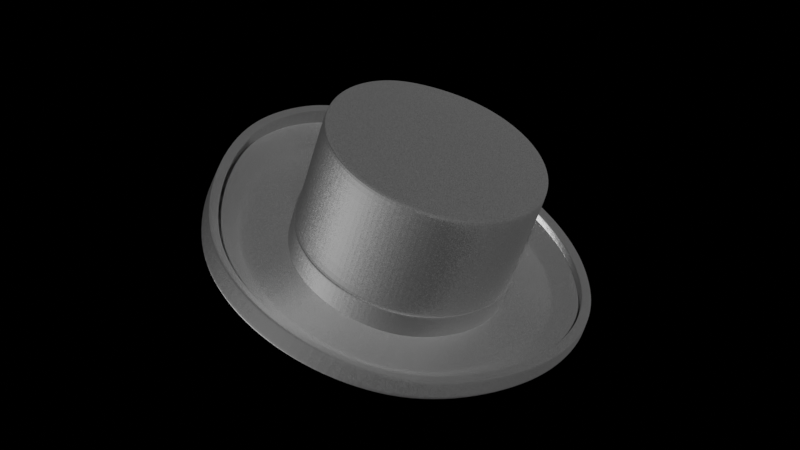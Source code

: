 # Source: hat.blend  (saved by Blender 3.2.14; exported with 4.5.12 LTS)
import bpy
from mathutils import Matrix  # noqa: F401  (used for matrix-valued properties, if any)

bpy.ops.wm.read_factory_settings(use_empty=True)
scene = bpy.context.scene
scene.name = 'Scene'

# ---- collections
col_collection = bpy.data.collections.new('Collection'); scene.collection.children.link(col_collection)

# ---- materials (node trees are filled in below, after node groups)
mat_hat = bpy.data.materials.new('Hat')
mat_hat.displacement_method = 'DISPLACEMENT'
mat_hat.roughness = 0.25

# ---- node groups
ng_auto_smooth = bpy.data.node_groups.new('Auto Smooth', 'GeometryNodeTree')
_s = ng_auto_smooth.interface.new_socket(name='Geometry', in_out='OUTPUT', socket_type='NodeSocketGeometry')
_s = ng_auto_smooth.interface.new_socket(name='Geometry', in_out='INPUT', socket_type='NodeSocketGeometry')
_s = ng_auto_smooth.interface.new_socket(name='Angle', in_out='INPUT', socket_type='NodeSocketFloat')
_s.subtype = 'ANGLE'
_s.min_value = 0.0
_s.max_value = 3.142
ng_auto_smooth.is_modifier = True
_N = ng_auto_smooth.nodes; _L = ng_auto_smooth.links
n0 = _N.new('NodeGroupOutput'); n0.name = 'Group Output'; n0.location = (480, -100)
n1 = _N.new('NodeGroupInput'); n1.name = 'Group Input'; n1.location = (-420, -300)
n2 = _N.new('NodeGroupInput'); n2.name = 'Group Input.001'; n2.location = (-60, -100)
n3 = _N.new('GeometryNodeSetShadeSmooth'); n3.name = 'Set Shade Smooth'; n3.location = (120, -100)
n3.domain = 'EDGE'
n4 = _N.new('GeometryNodeSetShadeSmooth'); n4.name = 'Set Shade Smooth.001'; n4.location = (300, -100)
n5 = _N.new('GeometryNodeInputMeshEdgeAngle'); n5.name = 'Edge Angle'; n5.location = (-420, -220)
n6 = _N.new('GeometryNodeInputEdgeSmooth'); n6.name = 'Is Edge Smooth'; n6.location = (-60, -160)
n7 = _N.new('GeometryNodeInputShadeSmooth'); n7.name = 'Is Face Smooth'; n7.location = (-240, -340)
n8 = _N.new('FunctionNodeBooleanMath'); n8.name = 'Boolean Math'; n8.location = (-60, -220)
n9 = _N.new('FunctionNodeCompare'); n9.name = 'Compare'; n9.location = (-240, -180)
n9.operation = 'LESS_EQUAL'
_L.new(n5.outputs[0], n9.inputs[0])
_L.new(n4.outputs[0], n0.inputs[0])
_L.new(n1.outputs[1], n9.inputs[1])
_L.new(n9.outputs[0], n8.inputs[0])
_L.new(n7.outputs[0], n8.inputs[1])
_L.new(n2.outputs[0], n3.inputs[0])
_L.new(n6.outputs[0], n3.inputs[1])
_L.new(n3.outputs[0], n4.inputs[0])
_L.new(n8.outputs[0], n3.inputs[2])
n0.is_active_output = True

# ---- material node trees
mat_hat.use_nodes = True; mat_hat.node_tree.nodes.clear()
_N = mat_hat.node_tree.nodes; _L = mat_hat.node_tree.links
n0 = _N.new('ShaderNodeTexNoise'); n0.name = 'Noise Texture'; n0.location = (-689, 495)
n0.inputs[2].default_value = 500.0
n0.inputs[3].default_value = 1000.0
n1 = _N.new('ShaderNodeMixShader'); n1.name = 'Mix Shader'; n1.location = (-259, 312)
n1.inputs[0].default_value = 1.0
n2 = _N.new('ShaderNodeBsdfPrincipled'); n2.name = 'Principled BSDF'; n2.location = (148, 292)
n2.distribution = 'GGX'
n2.subsurface_method = 'BURLEY'
n2.inputs[1].default_value = 0.8
n2.inputs[3].default_value = 1.45
n2.inputs[27].default_value = (0.0, 0.0, 0.0, 1.0)
n2.inputs[28].default_value = 1.0
n3 = _N.new('ShaderNodeBsdfDiffuse'); n3.name = 'Diffuse BSDF'; n3.location = (-693, 276)
n3.inputs[0].default_value = (1.0, 0.628, 0.4394, 1.0)
n3.inputs[1].default_value = 1.0
n4 = _N.new('ShaderNodeBsdfAnisotropic'); n4.name = 'Glossy BSDF'; n4.location = (-686, 135)
n4.distribution = 'GGX'
n4.inputs[0].default_value = (0.1561, 0.1561, 0.1561, 1.0)
n4.inputs[1].default_value = 0.0
n5 = _N.new('ShaderNodeOutputMaterial'); n5.name = 'Material Output'; n5.location = (462, 295)
_L.new(n2.outputs[0], n5.inputs[0])
_L.new(n4.outputs[0], n1.inputs[2])
_L.new(n3.outputs[0], n1.inputs[1])
_L.new(n0.outputs[1], n2.inputs[5])
_L.new(n1.outputs[0], n2.inputs[0])
n5.is_active_output = True

# ---- world
world_world = bpy.data.worlds.new('World'); scene.world = world_world
world_world.use_nodes = True; world_world.node_tree.nodes.clear()
_N = world_world.node_tree.nodes; _L = world_world.node_tree.links
n0 = _N.new('ShaderNodeOutputWorld'); n0.name = 'World Output'; n0.location = (300, 300)
n1 = _N.new('ShaderNodeBackground'); n1.name = 'Background'; n1.location = (10, 300)
n1.inputs[0].default_value = (0.0, 0.0, 0.0, 1.0)
n1.inputs[1].default_value = 20.5
_L.new(n1.outputs[0], n0.inputs[0])
n0.is_active_output = True
world_world.color = (0.05088, 0.05088, 0.05088)
world_world.use_sun_shadow = False
world_world.sun_shadow_jitter_overblur = 0.0

# ---- meshes
me_circle_001 = bpy.data.meshes.new('Circle.001')
me_circle_001.from_pydata([(-0.198, 0.2903, 1.44), (-0.7113, 0.3501, 1.557), (-0.7004, 0.1627, 1.614), (-0.1928, 0.202, 1.466), (-0.6549, -0.02402, 1.653), (-0.1707, 0.1145, 1.487), (-0.5775, -0.2036, 1.671), (-0.1325, 0.03144, 1.5), (-0.4694, -0.3676, 1.672), (-0.0796, -0.04418, 1.506), (-0.3324, -0.5076, 1.662), (-0.01412, -0.1094, 1.504), (-0.1721, -0.6185, 1.641), (0.06146, -0.1617, 1.494), (0.003398, -0.6978, 1.604), (0.1442, -0.1991, 1.477), (0.1874, -0.7424, 1.554), (0.231, -0.2201, 1.453), (0.3729, -0.7506, 1.49), (0.3184, -0.224, 1.423), (0.5526, -0.7221, 1.418), (0.4032, -0.2106, 1.389), (0.7197, -0.658, 1.338), (0.482, -0.1803, 1.351), (0.8679, -0.5607, 1.254), (0.5519, -0.1345, 1.311), (0.9913, -0.4341, 1.169), (0.6101, -0.07472, 1.271), (1.085, -0.2828, 1.087), (0.6543, -0.003406, 1.233), (1.146, -0.1129, 1.011), (0.683, 0.07674, 1.197), (1.171, 0.06929, 0.943), (0.695, 0.1626, 1.165), (1.161, 0.2567, 0.8864), (0.6899, 0.251, 1.138), (1.114, 0.442, 0.8432), (0.6678, 0.3384, 1.118), (1.033, 0.6183, 0.815), (0.6295, 0.4215, 1.104), (0.9205, 0.7786, 0.803), (0.5767, 0.4971, 1.099), (0.7816, 0.9169, 0.8075), (0.5112, 0.5623, 1.101), (0.6213, 1.028, 0.8285), (0.4356, 0.6147, 1.111), (0.4458, 1.107, 0.8651), (0.3528, 0.652, 1.128), (0.2618, 1.152, 0.9158), (0.2661, 0.6731, 1.152), (0.07635, 1.16, 0.9789), (0.1786, 0.6769, 1.182), (-0.1034, 1.131, 1.052), (0.09386, 0.6635, 1.216), (-0.2705, 1.067, 1.132), (0.01505, 0.6333, 1.254), (-0.4168, 0.9717, 1.221), (-0.0548, 0.5874, 1.293), (-0.5362, 0.8487, 1.316), (-0.113, 0.5277, 1.333), (-0.6265, 0.7008, 1.409), (-0.1573, 0.4564, 1.372), (-0.6859, 0.5322, 1.49), (-0.186, 0.3762, 1.408), (-0.6601, 0.172, 1.625), (-0.6707, 0.353, 1.571), (-0.616, -0.008132, 1.664), (-0.5408, -0.1811, 1.682), (-0.4356, -0.3388, 1.685), (-0.3025, -0.4734, 1.678), (-0.1477, -0.5805, 1.658), (0.02181, -0.6571, 1.622), (0.1995, -0.7002, 1.573), (0.3786, -0.7081, 1.512), (0.5523, -0.6806, 1.442), (0.7137, -0.6187, 1.365), (0.8567, -0.5247, 1.284), (0.9759, -0.4024, 1.202), (1.067, -0.2563, 1.123), (1.125, -0.09213, 1.049), (1.15, 0.08381, 0.9836), (1.139, 0.2648, 0.929), (1.094, 0.4438, 0.8872), (1.016, 0.614, 0.86), (0.9075, 0.7689, 0.8484), (0.7734, 0.9025, 0.8528), (0.6186, 1.01, 0.873), (0.4491, 1.086, 0.9083), (0.2714, 1.129, 0.9574), (0.09227, 1.137, 1.018), (-0.08134, 1.11, 1.089), (-0.2428, 1.048, 1.166), (-0.3848, 0.9548, 1.25), (-0.5008, 0.8353, 1.34), (-0.5885, 0.692, 1.428), (-0.6461, 0.5289, 1.505), (-0.4099, 0.1856, 1.531), (-0.4176, 0.3164, 1.492), (-0.3775, 0.05586, 1.56), (-0.3216, -0.06778, 1.578), (-0.2436, -0.18, 1.586), (-0.1466, -0.2765, 1.583), (-0.03475, -0.3539, 1.568), (0.08778, -0.4093, 1.542), (0.2162, -0.4404, 1.507), (0.3457, -0.4462, 1.463), (0.4712, -0.4263, 1.412), (0.5879, -0.3815, 1.356), (0.6912, -0.3136, 1.298), (0.7774, -0.2252, 1.239), (0.843, -0.1196, 1.181), (0.8854, -0.0009655, 1.128), (0.9032, 0.1262, 1.081), (0.8956, 0.257, 1.041), (0.8628, 0.3864, 1.011), (0.8062, 0.5094, 0.9914), (0.728, 0.6214, 0.983), (0.631, 0.7179, 0.9862), (0.5191, 0.7954, 1.001), (0.3966, 0.8507, 1.026), (0.2682, 0.8818, 1.062), (0.1387, 0.8876, 1.106), (0.01323, 0.8677, 1.157), (-0.1035, 0.8229, 1.212), (-0.2069, 0.755, 1.271), (-0.2927, 0.6668, 1.331), (-0.3576, 0.5619, 1.39), (-0.3998, 0.4435, 1.444), (-0.5739, 0.3376, 1.536), (-0.5645, 0.1761, 1.585), (-0.5249, 0.0155, 1.62), (-0.457, -0.1383, 1.639), (-0.3623, -0.2783, 1.644), (-0.243, -0.3979, 1.639), (-0.1048, -0.4935, 1.62), (0.04651, -0.5618, 1.589), (0.2052, -0.6003, 1.545), (0.365, -0.6074, 1.491), (0.52, -0.5828, 1.428), (0.6641, -0.5275, 1.359), (0.7918, -0.4437, 1.287), (0.8981, -0.3345, 1.214), (0.9791, -0.2041, 1.143), (1.032, -0.05759, 1.077), (1.054, 0.09946, 1.019), (1.044, 0.261, 0.97), (1.004, 0.4208, 0.9328), (0.9338, 0.5727, 0.9085), (0.8371, 0.711, 0.8981), (0.7174, 0.8302, 0.902), (0.5792, 0.9258, 0.9201), (0.4279, 0.9942, 0.9516), (0.2693, 1.033, 0.9954), (0.1094, 1.04, 1.05), (-0.04555, 1.015, 1.113), (-0.1896, 0.9599, 1.181), (-0.3169, 0.8764, 1.255), (-0.4214, 0.7689, 1.333), (-0.5003, 0.6404, 1.41), (-0.552, 0.4946, 1.478), (-1.0, 0.08657, 0.741), (-0.9907, -0.1019, 0.7942), (-0.975, 0.2687, 0.6732), (-0.9471, -0.2903, 0.828), (-0.8731, -0.4729, 0.8363), (-0.7713, -0.6427, 0.8192), (-0.6423, -0.79, 0.7868), (-0.4872, -0.9057, 0.7512), (-0.3134, -0.9865, 0.7097), (-0.1294, -1.031, 0.659), (0.05604, -1.039, 0.5959), (0.2358, -1.011, 0.5231), (0.4029, -0.9467, 0.4432), (0.5519, -0.8487, 0.3617), (0.6784, -0.7191, 0.286), (0.7757, -0.5649, 0.2132), (0.8379, -0.3937, 0.1407), (0.8633, -0.2115, 0.0729), (0.8524, -0.02417, 0.01631), (0.8041, 0.16, -0.03079), (0.7198, 0.3332, -0.06826), (0.6045, 0.4907, -0.08924), (0.4648, 0.6282, -0.08703), (0.3045, 0.7391, -0.06607), (0.129, 0.8184, -0.0295), (-0.05504, 0.863, 0.02122), (-0.2416, 0.8702, 0.08107), (-0.4218, 0.8413, 0.1527), (-0.5836, 0.7821, 0.2477), (-0.7218, 0.6938, 0.3596), (-0.8331, 0.5781, 0.4782), (-0.9176, 0.4355, 0.5868), (-1.126, -0.004188, 0.4567), (-1.12, -0.2009, 0.4997), (-1.077, -0.3953, 0.5299), (-1.001, -0.5817, 0.5405), (-0.8961, -0.755, 0.5245), (-0.7605, -0.9027, 0.5012), (-0.5978, -1.018, 0.4756), (-0.4183, -1.099, 0.4375), (-0.2299, -1.145, 0.3855), (-0.03997, -1.153, 0.3209), (0.1441, -1.124, 0.2463), (0.3153, -1.058, 0.1645), (0.4677, -0.9579, 0.08085), (0.5973, -0.8253, 0.003343), (0.6969, -0.6673, -0.07108), (0.7607, -0.4919, -0.1453), (0.7868, -0.3054, -0.2147), (0.7756, -0.1135, -0.2727), (0.7261, 0.07505, -0.321), (0.6397, 0.2524, -0.3595), (0.5216, 0.4137, -0.3809), (0.3786, 0.5546, -0.3785), (0.2145, 0.6682, -0.357), (0.03474, 0.7494, -0.3196), (-0.1537, 0.7951, -0.2676), (-0.3449, 0.8024, -0.2066), (-0.5299, 0.7723, -0.1347), (-0.6964, 0.7109, -0.0396), (-0.8388, 0.6197, 0.0723), (-0.9537, 0.5005, 0.1915), (-1.04, 0.3545, 0.303), (-1.099, 0.1837, 0.3915), (-1.021, 0.09169, 0.7538), (-1.011, -0.1011, 0.8088), (-0.9951, 0.2782, 0.6843), (-0.9665, -0.2941, 0.8432), (-0.891, -0.4815, 0.8508), (-0.7872, -0.6557, 0.8321), (-0.6554, -0.8069, 0.7979), (-0.4968, -0.9255, 0.761), (-0.3187, -1.008, 0.7186), (-0.1303, -1.054, 0.6666), (0.05961, -1.062, 0.6021), (0.2437, -1.033, 0.5275), (0.4149, -0.9675, 0.4457), (0.5675, -0.867, 0.3625), (0.6973, -0.7341, 0.2856), (0.7971, -0.576, 0.2116), (0.8609, -0.4006, 0.1376), (0.8869, -0.2141, 0.06812), (0.8757, -0.02219, 0.01015), (0.8262, 0.1663, -0.03829), (0.7396, 0.3435, -0.07718), (0.6214, 0.5046, -0.09925), (0.4782, 0.6454, -0.09732), (0.3141, 0.759, -0.07585), (0.1343, 0.8402, -0.0384), (-0.05413, 0.8858, 0.01358), (-0.2451, 0.8933, 0.07516), (-0.4296, 0.8637, 0.1485), (-0.5952, 0.8031, 0.2461), (-0.7365, 0.713, 0.3613), (-0.8502, 0.5948, 0.4836), (-0.9365, 0.4489, 0.5956), (-0.2094, 0.2, 1.469), (-0.1865, 0.1095, 1.49), (-0.1469, 0.02355, 1.504), (-0.09222, -0.05469, 1.509), (-0.02446, -0.1222, 1.507), (0.05374, -0.1763, 1.497), (0.1394, -0.215, 1.479), (0.2292, -0.2367, 1.454), (0.3196, -0.2407, 1.424), (0.4073, -0.2268, 1.388), (0.4889, -0.1956, 1.349), (0.5612, -0.1481, 1.308), (0.6214, -0.08629, 1.267), (0.6672, -0.0125, 1.227), (0.6969, 0.07042, 1.19), (0.7093, 0.1593, 1.156), (0.704, 0.2507, 1.129), (0.6811, 0.3412, 1.108), (0.6415, 0.4272, 1.094), (0.5868, 0.5054, 1.088), (0.5191, 0.5729, 1.09), (0.4409, 0.627, 1.101), (0.3552, 0.6657, 1.118), (0.2654, 0.6874, 1.143), (0.175, 0.6915, 1.174), (0.08726, 0.6776, 1.209), (0.005714, 0.6463, 1.248), (-0.06655, 0.5988, 1.289), (-0.1268, 0.537, 1.331), (-0.1726, 0.4632, 1.371), (-0.2023, 0.3803, 1.408), (-0.2147, 0.2914, 1.441), (-0.6803, 0.1673, 1.62), (-0.691, 0.3515, 1.564), (-0.6355, -0.01611, 1.658), (-0.5592, -0.1924, 1.677), (-0.4525, -0.3533, 1.678), (-0.3174, -0.4905, 1.67), (-0.1599, -0.5995, 1.649), (0.0126, -0.6774, 1.613), (0.1935, -0.7213, 1.563), (0.3758, -0.7294, 1.501), (0.5524, -0.7013, 1.43), (0.7167, -0.6383, 1.351), (0.8623, -0.5427, 1.269), (0.9836, -0.4182, 1.186), (1.076, -0.2696, 1.105), (1.136, -0.1025, 1.03), (1.161, 0.07655, 0.9633), (1.15, 0.2607, 0.9077), (1.104, 0.4429, 0.8652), (1.024, 0.6162, 0.8375), (0.914, 0.7738, 0.8257), (0.7775, 0.9097, 0.8301), (0.62, 1.019, 0.8507), (0.4475, 1.097, 0.8867), (0.2666, 1.141, 0.9366), (0.08431, 1.149, 0.9985), (-0.09237, 1.121, 1.07), (-0.2567, 1.058, 1.149), (-0.4008, 0.9632, 1.235), (-0.5186, 0.842, 1.328), (-0.6075, 0.6964, 1.418), (-0.666, 0.5305, 1.497), (-1.026, 0.08722, 0.7399), (-1.0, 0.2738, 0.6705), (-1.016, -0.1059, 0.794), (-0.9718, -0.299, 0.8281), (-0.8963, -0.4863, 0.8359), (-0.7924, -0.6605, 0.8173), (-0.6605, -0.8115, 0.7836), (-0.5015, -0.9298, 0.7475), (-0.3234, -1.013, 0.7054), (-0.135, -1.058, 0.6534), (0.05493, -1.067, 0.5889), (0.239, -1.037, 0.5143), (0.4102, -0.9718, 0.4324), (0.5628, -0.8713, 0.3493), (0.6926, -0.7384, 0.2724), (0.7924, -0.5803, 0.1984), (0.8562, -0.4049, 0.1243), (0.8823, -0.2183, 0.05489), (0.8711, -0.02646, -0.003075), (0.8215, 0.162, -0.05152), (0.735, 0.3393, -0.09041), (0.6167, 0.5003, -0.1125), (0.4735, 0.6411, -0.1105), (0.3094, 0.7547, -0.08907), (0.1296, 0.8359, -0.05162), (-0.05882, 0.8816, 0.0003498), (-0.2498, 0.889, 0.06184), (-0.4344, 0.8594, 0.1351), (-0.6, 0.7987, 0.2325), (-0.7414, 0.7086, 0.3476), (-0.8551, 0.5903, 0.4697), (-0.9414, 0.4445, 0.5818), (-1.12, 0.001374, 0.4739), (-1.093, 0.1893, 0.4087), (-1.114, -0.1953, 0.5171), (-1.071, -0.3897, 0.5472), (-0.9948, -0.5761, 0.5576), (-0.8901, -0.7495, 0.5415), (-0.7546, -0.8973, 0.5177), (-0.592, -1.012, 0.4921), (-0.4125, -1.094, 0.454), (-0.224, -1.139, 0.402), (-0.03413, -1.148, 0.3374), (0.1499, -1.119, 0.2628), (0.3211, -1.053, 0.181), (0.4736, -0.9526, 0.09741), (0.6032, -0.8199, 0.02), (0.7029, -0.6619, -0.05435), (0.7666, -0.4865, -0.1285), (0.7927, -0.3, -0.198), (0.7815, -0.1081, -0.2559), (0.732, 0.08045, -0.3043), (0.6456, 0.2578, -0.3428), (0.5275, 0.4191, -0.3644), (0.3845, 0.5599, -0.362), (0.2203, 0.6735, -0.3405), (0.04058, 0.7547, -0.3031), (-0.1479, 0.8004, -0.2512), (-0.3391, 0.8077, -0.1901), (-0.5241, 0.7776, -0.1182), (-0.6905, 0.7163, -0.023), (-0.8329, 0.6251, 0.08912), (-0.9476, 0.506, 0.2085), (-1.034, 0.36, 0.3201), (-0.98, -0.03829, 0.3725), (-0.9745, -0.2023, 0.4099), (-0.9373, -0.3637, 0.4386), (-0.8718, -0.5182, 0.4517), (-0.7822, -0.6613, 0.4438), (-0.6676, -0.7837, 0.4278), (-0.5313, -0.8795, 0.4073), (-0.3812, -0.9475, 0.3755), (-0.2236, -0.9857, 0.332), (-0.06485, -0.9928, 0.278), (0.08906, -0.9684, 0.2156), (0.2322, -0.9135, 0.1472), (0.3591, -0.8301, 0.07569), (0.4661, -0.7204, 0.007174), (0.5483, -0.5893, -0.0582), (0.6012, -0.4431, -0.1215), (0.623, -0.2871, -0.1796), (0.6136, -0.1267, -0.228), (0.5727, 0.03139, -0.2672), (0.5015, 0.1807, -0.2962), (0.4041, 0.3168, -0.3104), (0.2851, 0.4351, -0.3068), (0.1479, 0.5301, -0.2888), (-0.002381, 0.598, -0.2575), (-0.1602, 0.6359, -0.2148), (-0.3206, 0.6415, -0.1652), (-0.4754, 0.6163, -0.1054), (-0.6153, 0.5643, -0.02793), (-0.7357, 0.4869, 0.0619), (-0.8334, 0.3856, 0.1568), (-0.9072, 0.2622, 0.246), (-0.9568, 0.119, 0.3184), (-1.12, -0.2009, 0.4997), (-1.126, -0.004188, 0.4567), (-1.077, -0.3953, 0.5299), (-1.001, -0.5817, 0.5405), (-0.8961, -0.755, 0.5245), (-0.7605, -0.9027, 0.5012), (-0.5978, -1.018, 0.4756), (-0.4183, -1.099, 0.4375), (-0.2299, -1.145, 0.3855), (-0.03997, -1.153, 0.3209), (0.1441, -1.124, 0.2463), (0.3153, -1.058, 0.1645), (0.4677, -0.9579, 0.08085), (0.5973, -0.8253, 0.003343), (0.6969, -0.6673, -0.07108), (0.7607, -0.4919, -0.1453), (0.7868, -0.3054, -0.2147), (0.7756, -0.1135, -0.2727), (0.7261, 0.07505, -0.321), (0.6397, 0.2524, -0.3595), (0.5216, 0.4137, -0.3809), (0.3786, 0.5546, -0.3785), (0.2145, 0.6682, -0.357), (0.03474, 0.7494, -0.3196), (-0.1537, 0.7951, -0.2676), (-0.3449, 0.8024, -0.2066), (-0.5299, 0.7723, -0.1347), (-0.6964, 0.7109, -0.0396), (-0.8388, 0.6197, 0.0723), (-0.9537, 0.5005, 0.1915), (-1.04, 0.3545, 0.303), (-1.099, 0.1837, 0.3915), (-1.506, 0.3691, 0.6008), (-1.422, 0.6174, 0.4629), (-1.295, 0.8322, 0.3), (-1.13, 1.004, 0.113), (-0.9256, 1.134, -0.06269), (-0.6824, 1.224, -0.204), (-0.4104, 1.267, -0.3116), (-0.1305, 1.255, -0.4057), (0.1464, 1.188, -0.482), (0.4104, 1.069, -0.5371), (0.6516, 0.9017, -0.5686), (0.8629, 0.6958, -0.5686), (1.04, 0.4622, -0.5268), (1.171, 0.2054, -0.4585), (1.246, -0.06971, -0.3818), (1.262, -0.3516, -0.2966), (1.224, -0.6257, -0.1946), (1.128, -0.8852, -0.09132), (0.9778, -1.121, 0.006239), (0.7838, -1.319, 0.1098), (0.5585, -1.468, 0.2291), (0.307, -1.564, 0.3493), (0.03661, -1.607, 0.4589), (-0.2424, -1.595, 0.5538), (-0.5193, -1.528, 0.6302), (-0.7831, -1.408, 0.6857), (-1.015, -1.233, 0.7433), (-1.205, -1.007, 0.805), (-1.351, -0.745, 0.8514), (-1.456, -0.4639, 0.8579), (-1.544, 0.09505, 0.7028), (-1.522, -0.1811, 0.8055), (-0.681, 0.2341, 1.217), (-0.6418, 0.2366, 1.228), (-0.6656, 0.2384, 1.231), (-0.6327, 0.08248, 1.275), (-0.6715, 0.07383, 1.265), (-0.6563, 0.07991, 1.279), (-0.5955, -0.07134, 1.307), (-0.6329, -0.08631, 1.298), (-0.6181, -0.07838, 1.312), (-0.5329, -0.2201, 1.318), (-0.5682, -0.2415, 1.309), (-0.5539, -0.2316, 1.323), (-0.4459, -0.3569, 1.313), (-0.4783, -0.3843, 1.302), (-0.4647, -0.3726, 1.317), (-0.3361, -0.4747, 1.297), (-0.3647, -0.5076, 1.283), (-0.3521, -0.4941, 1.299), (-0.2059, -0.5676, 1.275), (-0.2297, -0.6047, 1.259), (-0.2184, -0.5898, 1.276), (-0.06148, -0.6328, 1.245), (-0.07946, -0.6726, 1.227), (-0.0698, -0.6569, 1.245), (0.08995, -0.6695, 1.203), (0.07811, -0.7108, 1.184), (0.08596, -0.6947, 1.202), (0.2425, -0.6763, 1.151), (0.2369, -0.7178, 1.13), (0.2429, -0.7016, 1.149), (0.3905, -0.6528, 1.091), (0.3908, -0.6934, 1.068), (0.3951, -0.6775, 1.087), (0.528, -0.6001, 1.026), (0.5339, -0.6385, 0.9992), (0.5366, -0.6232, 1.019), (0.6499, -0.52, 0.9567), (0.6607, -0.5552, 0.9274), (0.662, -0.5409, 0.9484), (0.7514, -0.4158, 0.8871), (0.7664, -0.4467, 0.855), (0.7664, -0.4337, 0.8768), (0.8288, -0.2913, 0.8197), (0.8471, -0.317, 0.7856), (0.8461, -0.3055, 0.8078), (0.879, -0.1513, 0.7571), (0.8995, -0.1712, 0.7208), (0.8978, -0.1615, 0.7436), (0.8999, -0.001401, 0.7013), (0.9213, -0.01522, 0.6628), (0.9193, -0.007257, 0.6862), (0.8909, 0.1528, 0.6548), (0.9119, 0.1452, 0.6143), (0.9101, 0.1513, 0.6383), (0.8522, 0.3052, 0.6189), (0.8715, 0.3037, 0.5766), (0.8702, 0.3081, 0.6012), (0.7854, 0.4502, 0.5955), (0.8018, 0.4543, 0.5516), (0.8014, 0.4571, 0.5769), (0.6932, 0.5822, 0.5856), (0.7058, 0.5916, 0.5413), (0.7065, 0.5929, 0.5667), (0.5789, 0.696, 0.5894), (0.5869, 0.7101, 0.5452), (0.5889, 0.7099, 0.5705), (0.447, 0.7872, 0.6066), (0.4496, 0.805, 0.5631), (0.4533, 0.8038, 0.5883), (0.3026, 0.8525, 0.6367), (0.2994, 0.8729, 0.5945), (0.3047, 0.871, 0.6192), (0.1512, 0.8892, 0.6785), (0.1418, 0.9111, 0.6379), (0.1489, 0.9087, 0.6622), (-0.001449, 0.896, 0.7304), (-0.01699, 0.9182, 0.6919), (-0.00805, 0.9157, 0.7156), (-0.1494, 0.8725, 0.7903), (-0.1709, 0.8938, 0.7543), (-0.1602, 0.8915, 0.7772), (-0.2853, 0.8213, 0.8607), (-0.3118, 0.8409, 0.8289), (-0.2998, 0.839, 0.8502), (-0.4028, 0.7452, 0.9419), (-0.4336, 0.7622, 0.915), (-0.4204, 0.761, 0.9346), (-0.4992, 0.6457, 1.026), (-0.5332, 0.6592, 1.005), (-0.5192, 0.6589, 1.022), (-0.5723, 0.525, 1.105), (-0.6089, 0.5341, 1.088), (-0.5942, 0.535, 1.104), (-0.6209, 0.3865, 1.173), (-0.6592, 0.3901, 1.159), (-0.6441, 0.3926, 1.174), (-1.635, 0.5526, 0.9715), (-1.538, 0.8429, 0.8067), (-1.394, 1.09, 0.6002), (-1.203, 1.289, 0.3762), (-0.9636, 1.442, 0.1703), (-0.6776, 1.55, 0.009711), (-0.3606, 1.598, -0.1251), (-0.03059, 1.584, -0.2339), (0.2941, 1.505, -0.3235), (0.6039, 1.365, -0.388), (0.8898, 1.172, -0.4161), (1.137, 0.9297, -0.4191), (1.344, 0.6553, -0.3712), (1.498, 0.3547, -0.2892), (1.587, 0.03266, -0.1971), (1.606, -0.298, -0.09727), (1.561, -0.6195, 0.02239), (1.448, -0.9245, 0.1414), (1.271, -1.202, 0.254), (1.044, -1.434, 0.3767), (0.7807, -1.607, 0.5196), (0.4857, -1.72, 0.6606), (0.1685, -1.771, 0.7891), (-0.1587, -1.756, 0.9004), (-0.4834, -1.677, 0.99), (-0.7932, -1.537, 1.054), (-1.07, -1.336, 1.109), (-1.295, -1.074, 1.174), (-1.468, -0.7665, 1.227), (-1.59, -0.4342, 1.242), (-1.678, 0.2324, 1.095), (-1.66, -0.09735, 1.197), (-1.262, 1.28, 0.2038), (-1.021, 1.44, -0.004148), (0.8389, 1.169, -0.5925), (1.086, 0.9191, -0.5935), (0.4297, -1.826, 0.5191), (0.1112, -1.879, 0.6492), (1.294, 0.6357, -0.5429), (1.449, 0.3249, -0.4576), (0.5542, 1.369, -0.56), (-1.724, -0.1602, 1.041), (-1.739, 0.1835, 0.9428), (1.537, -0.008089, -0.3618), (1.556, -0.3502, -0.2581), (-0.2173, -1.866, 0.7611), (-0.5432, -1.786, 0.8507), (1.511, -0.683, -0.1346), (1.397, -0.999, -0.01184), (1.219, -1.286, 0.1042), (0.9903, -1.527, 0.2301), (0.726, -1.708, 0.376), (-0.8539, -1.643, 0.9145), (-1.132, -1.436, 0.9667), (-1.7, 0.51, 0.7994), (-1.357, -1.166, 1.03), (-1.603, 0.8114, 0.6315), (-1.53, -0.8496, 1.081), (-1.652, -0.507, 1.093), (-1.455, 1.071, 0.4299), (-0.7331, 1.553, -0.1657), (-0.413, 1.606, -0.2964), (-0.0825, 1.593, -0.4066), (0.2434, 1.513, -0.4962), (-0.9272, 1.155, -0.04489), (0.8816, 0.7119, -0.5563), (0.04602, -1.617, 0.4827), (1.194, 0.2161, -0.4444), (-1.552, 0.1045, 0.7298), (1.286, -0.3471, -0.2804), (-0.5161, -1.537, 0.6559), (1.15, -0.8867, -0.07306), (0.8016, -1.326, 0.1297), (-1.018, -1.239, 0.7698), (-1.513, 0.3816, 0.6267), (-1.209, -1.01, 0.8325), (-1.429, 0.6326, 0.4869), (-1.464, -0.4607, 0.8871), (-0.6814, 1.246, -0.1879), (-0.4062, 1.29, -0.2967), (-0.123, 1.277, -0.3916), (0.157, 1.209, -0.4688), (-1.134, 1.023, 0.1333), (0.6679, 0.9201, -0.5564), (0.3195, -1.574, 0.3719), (1.061, 0.4757, -0.5138), (0.4241, 1.089, -0.5245), (-1.53, -0.1746, 0.8343), (1.269, -0.062, -0.3665), (-0.2361, -1.605, 0.5786), (1.247, -0.6242, -0.1773), (0.9979, -1.125, 0.02521), (0.5738, -1.476, 0.2503), (-0.783, -1.416, 0.712), (-1.357, -0.7452, 0.8798), (-1.3, 0.8499, 0.3223), (-1.184, 1.101, 0.1565), (0.727, 0.9927, -0.5731), (0.3576, -1.651, 0.4112), (1.143, 0.5213, -0.5286), (0.4684, 1.172, -0.5392), (-1.603, -0.1677, 0.9021), (1.365, -0.04819, -0.3705), (-0.2316, -1.684, 0.6304), (1.342, -0.6443, -0.1698), (1.077, -1.176, 0.04289), (0.6272, -1.548, 0.2823), (-0.8116, -1.484, 0.7713), (-1.422, -0.7747, 0.9442), (-1.36, 0.9178, 0.3572), (-0.9653, 1.241, -0.03253), (0.9533, 0.7717, -0.5738), (0.06758, -1.697, 0.5287), (1.284, 0.2464, -0.4539), (-1.625, 0.1294, 0.7953), (1.383, -0.3505, -0.2792), (-0.5284, -1.612, 0.7123), (1.239, -0.9229, -0.06021), (0.8685, -1.389, 0.1536), (-1.062, -1.298, 0.8285), (-1.586, 0.4219, 0.6816), (-1.266, -1.056, 0.8932), (-1.497, 0.6876, 0.5322), (-1.535, -0.472, 0.9551), (-0.7043, 1.338, -0.1824), (-0.4124, 1.384, -0.2981), (-0.1116, 1.371, -0.3983), (0.1853, 1.3, -0.4802), (-1.258, 1.283, 0.2142), (0.8423, 1.172, -0.5819), (0.4332, -1.822, 0.5294), (1.297, 0.6388, -0.5324), (0.5575, 1.372, -0.5498), (-1.72, -0.1568, 1.051), (1.54, -0.004775, -0.3513), (-0.2136, -1.862, 0.7713), (1.514, -0.6796, -0.1241), (1.222, -1.283, 0.1146), (0.7294, -1.704, 0.3863), (-0.8501, -1.639, 0.9247), (-1.526, -0.8461, 1.091), (-1.451, 1.074, 0.4404), (-1.018, 1.443, 0.00623), (1.09, 0.9222, -0.5829), (0.1148, -1.876, 0.6594), (1.452, 0.3282, -0.447), (-1.735, 0.1869, 0.9533), (1.559, -0.3468, -0.2476), (-0.5394, -1.782, 0.8609), (1.4, -0.9955, -0.001427), (0.9937, -1.524, 0.2405), (-1.128, -1.432, 0.9769), (-1.696, 0.5133, 0.8102), (-1.353, -1.162, 1.04), (-1.598, 0.8147, 0.6422), (-1.648, -0.5036, 1.103), (-0.7294, 1.556, -0.1554), (-0.4094, 1.609, -0.2864), (-0.07899, 1.596, -0.3965), (0.2468, 1.516, -0.4861), (-1.206, 1.289, 0.3649), (0.8866, 1.172, -0.4276), (0.4821, -1.727, 0.6515), (1.341, 0.6541, -0.3824), (0.6007, 1.365, -0.3992), (-1.664, -0.1015, 1.187), (1.584, 0.03006, -0.2078), (-0.1625, -1.763, 0.8914), (1.558, -0.6236, 0.01225), (1.268, -1.207, 0.2443), (0.7772, -1.614, 0.5103), (-0.7971, -1.545, 1.046), (-1.472, -0.7721, 1.217), (-1.398, 1.089, 0.589), (-0.9674, 1.443, 0.1589), (1.133, 0.9291, -0.4304), (0.1648, -1.778, 0.7801), (1.495, 0.3528, -0.3002), (-1.682, 0.2292, 1.085), (1.603, -0.3014, -0.1077), (-0.4873, -1.685, 0.981), (1.445, -0.9294, 0.1315), (1.04, -1.44, 0.3672), (-1.074, -1.343, 1.1), (-1.639, 0.5498, 0.9602), (-1.299, -1.08, 1.165), (-1.542, 0.8409, 0.7952), (-1.594, -0.439, 1.232), (-0.6813, 1.55, -0.00178), (-0.364, 1.598, -0.1363), (-0.03394, 1.584, -0.2451), (0.2909, 1.506, -0.3347), (-0.8653, 0.6546, 0.07601), (-0.7171, 0.7494, -0.04162), (-0.5436, 0.8134, -0.1408), (-0.3507, 0.8446, -0.216), (-0.1516, 0.8369, -0.2802), (0.04489, 0.7893, -0.3343), (0.2323, 0.7046, -0.3734), (0.4034, 0.5862, -0.3958), (0.5526, 0.4394, -0.398), (0.6761, 0.2715, -0.3747), (-0.7836, -0.9327, 0.5232), (-1.136, 0.2006, 0.4105), (0.8183, -0.1095, -0.2826), (-1.075, 0.3784, 0.3175), (-1.033, -0.5965, 0.5688), (0.83, -0.3096, -0.2222), (-1.157, -0.1991, 0.5276), (-0.03301, -1.194, 0.3335), (-0.231, -1.186, 0.4008), (-0.4275, -1.138, 0.455), (-0.6147, -1.053, 0.4947), (-1.164, 0.004833, 0.4791), (0.7666, 0.0869, -0.3335), (-0.9242, -0.7779, 0.55), (-0.9847, 0.5306, 0.2013), (-1.112, -0.4015, 0.5599), (0.8028, -0.5041, -0.1498), (0.7362, -0.6871, -0.07292), (0.6319, -0.8521, 0.003607), (0.4965, -0.9908, 0.08349), (0.3374, -1.095, 0.1704), (0.1589, -1.164, 0.2557)], [], [(162, 160, 1, 62), (161, 163, 4, 2), (180, 181, 40, 38), (167, 168, 14, 12), (181, 182, 42, 40), (168, 169, 16, 14), (182, 183, 44, 42), (169, 170, 18, 16), (183, 184, 46, 44), (170, 171, 20, 18), (184, 185, 48, 46), (171, 172, 22, 20), (185, 186, 50, 48), (172, 173, 24, 22), (186, 187, 52, 50), (173, 174, 26, 24), (187, 188, 54, 52), (174, 175, 28, 26), (188, 189, 56, 54), (175, 176, 30, 28), (3, 5, 7, 9, 11, 13, 15, 17, 19, 21, 23, 25, 27, 29, 31, 33, 35, 37, 39, 41, 43, 45, 47, 49, 51, 53, 55, 57, 59, 61, 63, 0), (189, 190, 58, 56), (176, 177, 32, 30), (163, 164, 6, 4), (190, 191, 60, 58), (177, 178, 34, 32), (164, 165, 8, 6), (191, 162, 62, 60), (178, 179, 36, 34), (165, 166, 10, 8), (179, 180, 38, 36), (166, 167, 12, 10), (288, 289, 1, 2), (290, 288, 2, 4), (291, 290, 4, 6), (292, 291, 6, 8), (293, 292, 8, 10), (294, 293, 10, 12), (295, 294, 12, 14), (296, 295, 14, 16), (297, 296, 16, 18), (298, 297, 18, 20), (299, 298, 20, 22), (300, 299, 22, 24), (301, 300, 24, 26), (302, 301, 26, 28), (303, 302, 28, 30), (304, 303, 30, 32), (305, 304, 32, 34), (306, 305, 34, 36), (307, 306, 36, 38), (308, 307, 38, 40), (309, 308, 40, 42), (310, 309, 42, 44), (311, 310, 44, 46), (312, 311, 46, 48), (313, 312, 48, 50), (314, 313, 50, 52), (315, 314, 52, 54), (316, 315, 54, 56), (317, 316, 56, 58), (318, 317, 58, 60), (319, 318, 60, 62), (289, 319, 62, 1), (160, 161, 2, 1), (129, 128, 65, 64), (130, 129, 64, 66), (131, 130, 66, 67), (132, 131, 67, 68), (133, 132, 68, 69), (134, 133, 69, 70), (135, 134, 70, 71), (136, 135, 71, 72), (137, 136, 72, 73), (138, 137, 73, 74), (139, 138, 74, 75), (140, 139, 75, 76), (141, 140, 76, 77), (142, 141, 77, 78), (143, 142, 78, 79), (144, 143, 79, 80), (145, 144, 80, 81), (146, 145, 81, 82), (147, 146, 82, 83), (148, 147, 83, 84), (149, 148, 84, 85), (150, 149, 85, 86), (151, 150, 86, 87), (152, 151, 87, 88), (153, 152, 88, 89), (154, 153, 89, 90), (155, 154, 90, 91), (156, 155, 91, 92), (157, 156, 92, 93), (158, 157, 93, 94), (159, 158, 94, 95), (128, 159, 95, 65), (287, 286, 127, 97), (286, 285, 126, 127), (285, 284, 125, 126), (284, 283, 124, 125), (283, 282, 123, 124), (282, 281, 122, 123), (281, 280, 121, 122), (280, 279, 120, 121), (279, 278, 119, 120), (278, 277, 118, 119), (277, 276, 117, 118), (276, 275, 116, 117), (275, 274, 115, 116), (274, 273, 114, 115), (273, 272, 113, 114), (272, 271, 112, 113), (271, 270, 111, 112), (270, 269, 110, 111), (269, 268, 109, 110), (268, 267, 108, 109), (267, 266, 107, 108), (266, 265, 106, 107), (265, 264, 105, 106), (264, 263, 104, 105), (263, 262, 103, 104), (262, 261, 102, 103), (261, 260, 101, 102), (260, 259, 100, 101), (259, 258, 99, 100), (258, 257, 98, 99), (257, 256, 96, 98), (256, 287, 97, 96), (97, 127, 159, 128), (127, 126, 158, 159), (126, 125, 157, 158), (125, 124, 156, 157), (124, 123, 155, 156), (123, 122, 154, 155), (122, 121, 153, 154), (121, 120, 152, 153), (120, 119, 151, 152), (119, 118, 150, 151), (118, 117, 149, 150), (117, 116, 148, 149), (116, 115, 147, 148), (115, 114, 146, 147), (114, 113, 145, 146), (113, 112, 144, 145), (112, 111, 143, 144), (111, 110, 142, 143), (110, 109, 141, 142), (109, 108, 140, 141), (108, 107, 139, 140), (107, 106, 138, 139), (106, 105, 137, 138), (105, 104, 136, 137), (104, 103, 135, 136), (103, 102, 134, 135), (102, 101, 133, 134), (101, 100, 132, 133), (100, 99, 131, 132), (99, 98, 130, 131), (98, 96, 129, 130), (96, 97, 128, 129), (171, 170, 234, 235), (191, 190, 254, 255), (185, 184, 248, 249), (178, 177, 241, 242), (172, 171, 235, 236), (165, 164, 228, 229), (186, 185, 249, 250), (162, 191, 255, 226), (173, 172, 236, 237), (160, 162, 226, 224), (179, 178, 242, 243), (187, 186, 250, 251), (163, 161, 225, 227), (166, 165, 229, 230), (174, 173, 237, 238), (181, 180, 244, 245), (180, 179, 243, 244), (188, 187, 251, 252), (168, 167, 231, 232), (167, 166, 230, 231), (175, 174, 238, 239), (182, 181, 245, 246), (161, 160, 224, 225), (189, 188, 252, 253), (169, 168, 232, 233), (176, 175, 239, 240), (183, 182, 246, 247), (190, 189, 253, 254), (170, 169, 233, 234), (177, 176, 240, 241), (184, 183, 247, 248), (164, 163, 227, 228), (198, 197, 421, 422), (320, 322, 225, 224), (326, 327, 231, 230), (339, 340, 244, 243), (325, 326, 230, 229), (338, 339, 243, 242), (351, 321, 226, 255), (324, 325, 229, 228), (337, 338, 242, 241), (350, 351, 255, 254), (323, 324, 228, 227), (336, 337, 241, 240), (349, 350, 254, 253), (335, 336, 240, 239), (348, 349, 253, 252), (334, 335, 239, 238), (347, 348, 252, 251), (333, 334, 238, 237), (346, 347, 251, 250), (332, 333, 237, 236), (345, 346, 250, 249), (331, 332, 236, 235), (344, 345, 249, 248), (330, 331, 235, 234), (343, 344, 248, 247), (329, 330, 234, 233), (342, 343, 247, 246), (328, 329, 233, 232), (341, 342, 246, 245), (327, 328, 232, 231), (340, 341, 245, 244), (322, 323, 227, 225), (321, 320, 224, 226), (3, 0, 287, 256), (5, 3, 256, 257), (7, 5, 257, 258), (9, 7, 258, 259), (11, 9, 259, 260), (13, 11, 260, 261), (15, 13, 261, 262), (17, 15, 262, 263), (19, 17, 263, 264), (21, 19, 264, 265), (23, 21, 265, 266), (25, 23, 266, 267), (27, 25, 267, 268), (29, 27, 268, 269), (31, 29, 269, 270), (33, 31, 270, 271), (35, 33, 271, 272), (37, 35, 272, 273), (39, 37, 273, 274), (41, 39, 274, 275), (43, 41, 275, 276), (45, 43, 276, 277), (47, 45, 277, 278), (49, 47, 278, 279), (51, 49, 279, 280), (53, 51, 280, 281), (55, 53, 281, 282), (57, 55, 282, 283), (59, 57, 283, 284), (61, 59, 284, 285), (63, 61, 285, 286), (0, 63, 286, 287), (65, 95, 319, 289), (95, 94, 318, 319), (94, 93, 317, 318), (93, 92, 316, 317), (92, 91, 315, 316), (91, 90, 314, 315), (90, 89, 313, 314), (89, 88, 312, 313), (88, 87, 311, 312), (87, 86, 310, 311), (86, 85, 309, 310), (85, 84, 308, 309), (84, 83, 307, 308), (83, 82, 306, 307), (82, 81, 305, 306), (81, 80, 304, 305), (80, 79, 303, 304), (79, 78, 302, 303), (78, 77, 301, 302), (77, 76, 300, 301), (76, 75, 299, 300), (75, 74, 298, 299), (74, 73, 297, 298), (73, 72, 296, 297), (72, 71, 295, 296), (71, 70, 294, 295), (70, 69, 293, 294), (69, 68, 292, 293), (68, 67, 291, 292), (67, 66, 290, 291), (66, 64, 288, 290), (64, 65, 289, 288), (353, 352, 320, 321), (354, 355, 323, 322), (372, 373, 341, 340), (359, 360, 328, 327), (373, 374, 342, 341), (360, 361, 329, 328), (374, 375, 343, 342), (361, 362, 330, 329), (375, 376, 344, 343), (362, 363, 331, 330), (376, 377, 345, 344), (363, 364, 332, 331), (377, 378, 346, 345), (364, 365, 333, 332), (378, 379, 347, 346), (365, 366, 334, 333), (379, 380, 348, 347), (366, 367, 335, 334), (380, 381, 349, 348), (367, 368, 336, 335), (381, 382, 350, 349), (368, 369, 337, 336), (355, 356, 324, 323), (382, 383, 351, 350), (369, 370, 338, 337), (356, 357, 325, 324), (383, 353, 321, 351), (370, 371, 339, 338), (357, 358, 326, 325), (371, 372, 340, 339), (358, 359, 327, 326), (352, 354, 322, 320), (192, 193, 354, 352), (197, 198, 359, 358), (210, 211, 372, 371), (196, 197, 358, 357), (209, 210, 371, 370), (222, 223, 353, 383), (195, 196, 357, 356), (208, 209, 370, 369), (221, 222, 383, 382), (194, 195, 356, 355), (207, 208, 369, 368), (220, 221, 382, 381), (206, 207, 368, 367), (219, 220, 381, 380), (205, 206, 367, 366), (218, 219, 380, 379), (204, 205, 366, 365), (217, 218, 379, 378), (203, 204, 365, 364), (216, 217, 378, 377), (202, 203, 364, 363), (215, 216, 377, 376), (201, 202, 363, 362), (214, 215, 376, 375), (200, 201, 362, 361), (213, 214, 375, 374), (199, 200, 361, 360), (212, 213, 374, 373), (198, 199, 360, 359), (211, 212, 373, 372), (193, 194, 355, 354), (223, 192, 352, 353), (404, 403, 538, 541), (212, 211, 435, 436), (199, 198, 422, 423), (213, 212, 436, 437), (200, 199, 423, 424), (214, 213, 437, 438), (201, 200, 424, 425), (215, 214, 438, 439), (202, 201, 425, 426), (216, 215, 439, 440), (203, 202, 426, 427), (217, 216, 440, 441), (204, 203, 427, 428), (218, 217, 441, 442), (205, 204, 428, 429), (219, 218, 442, 443), (206, 205, 429, 430), (193, 192, 417, 416), (220, 219, 443, 444), (207, 206, 430, 431), (194, 193, 416, 418), (221, 220, 444, 445), (208, 207, 431, 432), (195, 194, 418, 419), (222, 221, 445, 446), (209, 208, 432, 433), (196, 195, 419, 420), (223, 222, 446, 447), (210, 209, 433, 434), (197, 196, 420, 421), (192, 223, 447, 417), (211, 210, 434, 435), (384, 385, 416, 417), (385, 386, 418, 416), (386, 387, 419, 418), (387, 388, 420, 419), (388, 389, 421, 420), (389, 390, 422, 421), (390, 391, 423, 422), (391, 392, 424, 423), (392, 393, 425, 424), (393, 394, 426, 425), (394, 395, 427, 426), (395, 396, 428, 427), (396, 397, 429, 428), (397, 398, 430, 429), (398, 399, 431, 430), (399, 400, 432, 431), (400, 401, 433, 432), (401, 402, 434, 433), (402, 403, 435, 434), (403, 404, 436, 435), (404, 405, 437, 436), (405, 406, 438, 437), (406, 407, 439, 438), (407, 408, 440, 439), (408, 409, 441, 440), (409, 410, 442, 441), (410, 411, 443, 442), (411, 412, 444, 443), (412, 413, 445, 444), (413, 414, 446, 445), (414, 415, 447, 446), (415, 384, 417, 447), (384, 415, 574, 480), (391, 390, 499, 502), (405, 404, 541, 544), (392, 391, 502, 505), (406, 405, 544, 547), (393, 392, 505, 508), (407, 406, 547, 550), (394, 393, 508, 511), (408, 407, 550, 553), (395, 394, 511, 514), (409, 408, 553, 556), (396, 395, 514, 517), (410, 409, 556, 559), (397, 396, 517, 520), (411, 410, 559, 562), (398, 397, 520, 523), (412, 411, 562, 565), (399, 398, 523, 526), (483, 481, 573, 570, 567, 564, 561, 558, 555, 552, 549, 546, 543, 540, 537, 534, 531, 528, 525, 522, 519, 516, 513, 510, 507, 504, 501, 498, 495, 492, 489, 486), (413, 412, 565, 568), (400, 399, 526, 529), (387, 386, 487, 490), (414, 413, 568, 571), (401, 400, 529, 532), (388, 387, 490, 493), (415, 414, 571, 574), (402, 401, 532, 535), (389, 388, 493, 496), (794, 783, 463, 464), (403, 402, 535, 538), (390, 389, 496, 499), (386, 385, 484, 487), (484, 480, 482, 485), (485, 482, 481, 483), (487, 484, 485, 488), (488, 485, 483, 486), (490, 487, 488, 491), (491, 488, 486, 489), (493, 490, 491, 494), (494, 491, 489, 492), (496, 493, 494, 497), (497, 494, 492, 495), (499, 496, 497, 500), (500, 497, 495, 498), (502, 499, 500, 503), (503, 500, 498, 501), (505, 502, 503, 506), (506, 503, 501, 504), (508, 505, 506, 509), (509, 506, 504, 507), (511, 508, 509, 512), (512, 509, 507, 510), (514, 511, 512, 515), (515, 512, 510, 513), (517, 514, 515, 518), (518, 515, 513, 516), (520, 517, 518, 521), (521, 518, 516, 519), (523, 520, 521, 524), (524, 521, 519, 522), (526, 523, 524, 527), (527, 524, 522, 525), (529, 526, 527, 530), (530, 527, 525, 528), (532, 529, 530, 533), (533, 530, 528, 531), (535, 532, 533, 536), (536, 533, 531, 534), (538, 535, 536, 539), (539, 536, 534, 537), (541, 538, 539, 542), (542, 539, 537, 540), (544, 541, 542, 545), (545, 542, 540, 543), (547, 544, 545, 548), (548, 545, 543, 546), (550, 547, 548, 551), (551, 548, 546, 549), (553, 550, 551, 554), (554, 551, 549, 552), (556, 553, 554, 557), (557, 554, 552, 555), (559, 556, 557, 560), (560, 557, 555, 558), (562, 559, 560, 563), (563, 560, 558, 561), (565, 562, 563, 566), (566, 563, 561, 564), (568, 565, 566, 569), (569, 566, 564, 567), (571, 568, 569, 572), (572, 569, 567, 570), (574, 571, 572, 575), (575, 572, 570, 573), (480, 574, 575, 482), (482, 575, 573, 481), (385, 384, 480, 484), (793, 782, 476, 477), (792, 781, 449, 450), (783, 780, 462, 463), (782, 791, 475, 476), (781, 779, 448, 449), (780, 790, 461, 462), (791, 778, 474, 475), (779, 789, 478, 448), (790, 777, 460, 461), (778, 788, 473, 474), (777, 776, 459, 460), (787, 472, 473, 788), (776, 775, 458, 459), (787, 786, 471, 472), (775, 774, 457, 458), (786, 785, 470, 471), (774, 773, 456, 457), (785, 799, 469, 470), (773, 772, 455, 456), (799, 798, 468, 469), (772, 771, 454, 455), (798, 797, 467, 468), (771, 770, 453, 454), (797, 796, 466, 467), (770, 769, 452, 453), (796, 795, 465, 466), (789, 784, 479, 478), (769, 768, 451, 452), (795, 794, 464, 465), (784, 793, 477, 479), (768, 792, 450, 451), (750, 736, 579, 580), (751, 737, 586, 587), (752, 738, 597, 598), (753, 739, 588, 589), (737, 740, 585, 586), (754, 741, 607, 606), (755, 742, 590, 591), (756, 743, 599, 600), (757, 744, 592, 593), (739, 751, 587, 588), (758, 745, 594, 595), (738, 746, 596, 597), (742, 753, 589, 590), (743, 752, 598, 599), (759, 747, 601, 602), (747, 756, 600, 601), (760, 754, 606, 576), (744, 755, 591, 592), (761, 759, 602, 603), (762, 760, 576, 577), (763, 748, 604, 605), (748, 761, 603, 604), (736, 749, 578, 579), (745, 757, 593, 594), (749, 762, 577, 578), (764, 750, 580, 581), (765, 764, 581, 582), (766, 765, 582, 583), (746, 758, 595, 596), (767, 766, 583, 584), (741, 763, 605, 607), (740, 767, 584, 585), (676, 703, 639, 616), (677, 699, 634, 617), (703, 702, 638, 639), (682, 694, 626, 627), (702, 701, 637, 638), (701, 700, 636, 637), (700, 686, 609, 636), (685, 698, 632, 635), (681, 693, 624, 625), (672, 685, 635, 608), (684, 697, 631, 633), (699, 684, 633, 634), (698, 696, 630, 632), (697, 695, 629, 631), (680, 691, 620, 623), (696, 690, 618, 630), (683, 692, 622, 628), (695, 683, 628, 629), (679, 688, 613, 621), (678, 689, 615, 619), (674, 682, 627, 612), (694, 681, 625, 626), (675, 687, 611, 614), (693, 680, 623, 624), (692, 679, 621, 622), (691, 678, 619, 620), (690, 677, 617, 618), (673, 676, 616, 610), (689, 675, 614, 615), (688, 674, 612, 613), (687, 673, 610, 611), (686, 672, 608, 609), (452, 451, 658, 640), (459, 458, 659, 641), (470, 469, 660, 642), (461, 460, 661, 643), (458, 457, 662, 659), (478, 479, 663, 644), (463, 462, 664, 645), (472, 471, 665, 646), (465, 464, 666, 647), (460, 459, 641, 661), (467, 466, 667, 648), (469, 468, 668, 660), (462, 461, 643, 664), (471, 470, 642, 665), (474, 473, 669, 649), (473, 472, 646, 669), (448, 478, 644, 650), (464, 463, 645, 666), (475, 474, 649, 651), (449, 448, 650, 652), (477, 476, 670, 653), (476, 475, 651, 670), (451, 450, 671, 658), (466, 465, 647, 667), (450, 449, 652, 671), (453, 452, 640, 654), (454, 453, 654, 655), (455, 454, 655, 656), (468, 467, 648, 668), (456, 455, 656, 657), (479, 477, 653, 663), (457, 456, 657, 662), (640, 658, 672, 686), (641, 659, 673, 687), (642, 660, 674, 688), (643, 661, 675, 689), (659, 662, 676, 673), (644, 663, 677, 690), (645, 664, 678, 691), (646, 665, 679, 692), (647, 666, 680, 693), (661, 641, 687, 675), (648, 667, 681, 694), (660, 668, 682, 674), (664, 643, 689, 678), (665, 642, 688, 679), (649, 669, 683, 695), (669, 646, 692, 683), (650, 644, 690, 696), (666, 645, 691, 680), (651, 649, 695, 697), (652, 650, 696, 698), (653, 670, 684, 699), (670, 651, 697, 684), (658, 671, 685, 672), (667, 647, 693, 681), (671, 652, 698, 685), (654, 640, 686, 700), (655, 654, 700, 701), (656, 655, 701, 702), (668, 648, 694, 682), (657, 656, 702, 703), (663, 653, 699, 677), (662, 657, 703, 676), (616, 639, 735, 708), (617, 634, 731, 709), (639, 638, 734, 735), (627, 626, 726, 714), (638, 637, 733, 734), (637, 636, 732, 733), (636, 609, 718, 732), (635, 632, 730, 717), (625, 624, 725, 713), (608, 635, 717, 704), (633, 631, 729, 716), (634, 633, 716, 731), (632, 630, 728, 730), (631, 629, 727, 729), (623, 620, 723, 712), (630, 618, 722, 728), (628, 622, 724, 715), (629, 628, 715, 727), (621, 613, 720, 711), (619, 615, 721, 710), (612, 627, 714, 706), (626, 625, 713, 726), (614, 611, 719, 707), (624, 623, 712, 725), (622, 621, 711, 724), (620, 619, 710, 723), (618, 617, 709, 722), (610, 616, 708, 705), (615, 614, 707, 721), (613, 612, 706, 720), (611, 610, 705, 719), (609, 608, 704, 718), (708, 735, 767, 740), (709, 731, 763, 741), (735, 734, 766, 767), (714, 726, 758, 746), (734, 733, 765, 766), (733, 732, 764, 765), (732, 718, 750, 764), (717, 730, 762, 749), (713, 725, 757, 745), (704, 717, 749, 736), (716, 729, 761, 748), (731, 716, 748, 763), (730, 728, 760, 762), (729, 727, 759, 761), (712, 723, 755, 744), (728, 722, 754, 760), (715, 724, 756, 747), (727, 715, 747, 759), (711, 720, 752, 743), (710, 721, 753, 742), (706, 714, 746, 738), (726, 713, 745, 758), (707, 719, 751, 739), (725, 712, 744, 757), (724, 711, 743, 756), (723, 710, 742, 755), (722, 709, 741, 754), (705, 708, 740, 737), (721, 707, 739, 753), (720, 706, 738, 752), (719, 705, 737, 751), (718, 704, 736, 750), (444, 445, 792, 768), (416, 418, 793, 784), (430, 431, 794, 795), (443, 444, 768, 769), (417, 416, 784, 789), (429, 430, 795, 796), (442, 443, 769, 770), (428, 429, 796, 797), (441, 442, 770, 771), (427, 428, 797, 798), (440, 441, 771, 772), (426, 427, 798, 799), (439, 440, 772, 773), (425, 426, 799, 785), (438, 439, 773, 774), (424, 425, 785, 786), (437, 438, 774, 775), (423, 424, 786, 787), (436, 437, 775, 776), (423, 787, 788, 422), (435, 436, 776, 777), (421, 422, 788, 778), (434, 435, 777, 790), (447, 417, 789, 779), (420, 421, 778, 791), (433, 434, 790, 780), (446, 447, 779, 781), (419, 420, 791, 782), (432, 433, 780, 783), (445, 446, 781, 792), (418, 419, 782, 793), (431, 432, 783, 794)])
me_circle_001.polygons.foreach_set('use_smooth', [1, 1, 1, 1, 1, 1, 1, 1, 1, 1, 1, 1, 1, 1, 1, 1, 1, 1, 1, 1, 1, 1, 1, 1, 1, 1, 1, 1, 1, 1, 1, 1, 1, 1, 1, 1, 1, 1, 1, 1, 1, 1, 1, 1, 1, 1, 1, 1, 1, 1, 1, 1, 1, 1, 1, 1, 1, 1, 1, 1, 1, 1, 1, 1, 1, 1, 1, 1, 1, 1, 1, 1, 1, 1, 1, 1, 1, 1, 1, 1, 1, 1, 1, 1, 1, 1, 1, 1, 1, 1, 1, 1, 1, 1, 1, 1, 1, 1, 1, 1, 1, 1, 1, 1, 1, 1, 1, 1, 1, 1, 1, 1, 1, 1, 1, 1, 1, 1, 1, 1, 1, 1, 1, 1, 1, 1, 1, 1, 1, 1, 1, 1, 1, 1, 1, 1, 1, 1, 1, 1, 1, 1, 1, 1, 1, 1, 1, 1, 1, 1, 1, 1, 1, 1, 1, 1, 1, 1, 1, 1, 1, 1, 1, 1, 1, 1, 1, 1, 1, 1, 1, 1, 1, 1, 1, 1, 1, 1, 1, 1, 1, 1, 1, 1, 1, 1, 1, 1, 1, 1, 1, 1, 1, 1, 1, 1, 1, 1, 1, 1, 1, 1, 1, 1, 1, 1, 1, 1, 1, 1, 1, 1, 1, 1, 1, 1, 1, 1, 1, 1, 1, 1, 1, 1, 1, 1, 1, 1, 1, 1, 1, 1, 1, 1, 1, 1, 1, 1, 1, 1, 1, 1, 1, 1, 1, 1, 1, 1, 1, 1, 1, 1, 1, 1, 1, 1, 1, 1, 1, 1, 1, 1, 1, 1, 1, 1, 1, 1, 1, 1, 1, 1, 1, 1, 1, 1, 1, 1, 1, 1, 1, 1, 1, 1, 1, 1, 1, 1, 1, 1, 1, 1, 1, 1, 1, 1, 1, 1, 1, 1, 1, 1, 1, 1, 1, 1, 1, 1, 1, 1, 1, 1, 1, 1, 1, 1, 1, 1, 1, 1, 1, 1, 1, 1, 1, 1, 1, 1, 1, 1, 1, 1, 1, 1, 1, 1, 1, 1, 1, 1, 1, 1, 1, 1, 1, 1, 1, 1, 1, 1, 1, 1, 1, 1, 1, 1, 1, 1, 1, 1, 1, 1, 1, 1, 1, 1, 1, 1, 1, 1, 1, 1, 1, 1, 1, 1, 1, 1, 1, 1, 1, 1, 1, 1, 1, 1, 1, 1, 1, 1, 1, 1, 1, 1, 1, 1, 1, 1, 1, 1, 1, 1, 1, 1, 1, 1, 1, 1, 1, 1, 1, 1, 1, 1, 1, 1, 1, 1, 1, 1, 1, 1, 1, 1, 1, 1, 1, 1, 1, 1, 1, 1, 1, 1, 1, 1, 1, 1, 1, 1, 1, 1, 1, 1, 1, 1, 1, 1, 1, 1, 1, 1, 1, 1, 1, 1, 1, 1, 1, 1, 1, 1, 1, 1, 1, 1, 1, 1, 1, 1, 1, 1, 1, 1, 1, 1, 1, 1, 1, 1, 1, 1, 1, 1, 1, 1, 1, 1, 1, 1, 1, 1, 1, 1, 1, 1, 1, 1, 1, 1, 1, 1, 1, 1, 1, 1, 1, 1, 1, 1, 1, 1, 1, 1, 1, 1, 1, 1, 1, 1, 1, 1, 1, 1, 1, 1, 0, 1, 1, 1, 1, 1, 1, 1, 1, 1, 1, 1, 1, 1, 1, 1, 1, 1, 1, 1, 1, 1, 1, 1, 1, 1, 1, 1, 1, 1, 1, 1, 1, 1, 1, 1, 1, 1, 1, 1, 1, 1, 1, 1, 1, 1, 1, 1, 1, 1, 1, 1, 1, 1, 1, 1, 1, 1, 1, 1, 1, 1, 1, 1, 1, 1, 1, 1, 1, 1, 1, 1, 1, 1, 1, 1, 1, 1, 1, 1, 1, 1, 1, 1, 1, 1, 1, 1, 1, 1, 1, 1, 1, 1, 1, 1, 1, 1, 1, 1, 1, 1, 1, 1, 1, 1, 1, 1, 1, 1, 1, 1, 1, 1, 1, 1, 1, 1, 1, 1, 1, 1, 1, 1, 1, 1, 1, 1, 1, 1, 1, 1, 1, 1, 1, 1, 1, 1, 1, 1, 1, 1, 1, 1, 1, 1, 1, 1, 1, 1, 1, 1, 1, 1, 1, 1, 1, 1, 1, 1, 1, 1, 1, 1, 1, 1, 1, 1, 1, 1, 1, 1, 1, 1, 1, 1, 1, 1, 1, 1, 1, 1, 1, 1, 1, 1, 1, 1, 1, 1, 1, 1, 1, 1, 1, 1, 1, 1, 1, 1, 1, 1, 1, 1, 1, 1, 1, 1, 1, 1, 1, 1, 1, 1, 1, 1, 1, 1, 1, 1, 1, 1, 1, 1, 1, 1, 1, 1, 1, 1, 1, 0, 1, 1, 1, 1, 1, 1, 1, 1, 1, 1, 1, 1])
_uv = me_circle_001.uv_layers.new(name='UVMap')
_uv.uv.foreach_set('vector', [0.0, 0.0, 0.0, 0.0, 0.0, 0.0, 0.0, 0.0, 0.0, 0.0, 0.0, 0.0, 0.0, 0.0, 0.0, 0.0, 0.0, 0.0, 0.0, 0.0, 0.0, 0.0, 0.0, 0.0, 0.0, 0.0, 0.0, 0.0, 0.0, 0.0, 0.0, 0.0, 0.0, 0.0, 0.0, 0.0, 0.0, 0.0, 0.0, 0.0, 0.0, 0.0, 0.0, 0.0, 0.0, 0.0, 0.0, 0.0, 0.0, 0.0, 0.0, 0.0, 0.0, 0.0, 0.0, 0.0, 0.0, 0.0, 0.0, 0.0, 0.0, 0.0, 0.0, 0.0, 0.0, 0.0, 0.0, 0.0, 0.0, 0.0, 0.0, 0.0, 0.0, 0.0, 0.0, 0.0, 0.0, 0.0, 0.0, 0.0, 0.0, 0.0, 0.0, 0.0, 0.0, 0.0, 0.0, 0.0, 0.0, 0.0, 0.0, 0.0, 0.0, 0.0, 0.0, 0.0, 0.0, 0.0, 0.0, 0.0, 0.0, 0.0, 0.0, 0.0, 0.0, 0.0, 0.0, 0.0, 0.0, 0.0, 0.0, 0.0, 0.0, 0.0, 0.0, 0.0, 0.0, 0.0, 0.0, 0.0, 0.0, 0.0, 0.0, 0.0, 0.0, 0.0, 0.0, 0.0, 0.0, 0.0, 0.0, 0.0, 0.0, 0.0, 0.0, 0.0, 0.0, 0.0, 0.0, 0.0, 0.0, 0.0, 0.0, 0.0, 0.0, 0.0, 0.0, 0.0, 0.0, 0.0, 0.0, 0.0, 0.0, 0.0, 0.0, 0.0, 0.0, 0.0, 0.0, 0.0, 0.0, 0.0, 0.0, 0.0, 0.0, 0.0, 0.0, 0.0, 0.0, 0.0, 0.0, 0.0, 0.0, 0.0, 0.0, 0.0, 0.0, 0.0, 0.0, 0.0, 0.0, 0.0, 0.0, 0.0, 0.0, 0.0, 0.0, 0.0, 0.0, 0.0, 0.0, 0.0, 0.0, 0.0, 0.0, 0.0, 0.0, 0.0, 0.0, 0.0, 0.0, 0.0, 0.0, 0.0, 0.0, 0.0, 0.0, 0.0, 0.0, 0.0, 0.0, 0.0, 0.0, 0.0, 0.0, 0.0, 0.0, 0.0, 0.0, 0.0, 0.0, 0.0, 0.0, 0.0, 0.0, 0.0, 0.0, 0.0, 0.0, 0.0, 0.0, 0.0, 0.0, 0.0, 0.0, 0.0, 0.0, 0.0, 0.0, 0.0, 0.0, 0.0, 0.0, 0.0, 0.0, 0.0, 0.0, 0.0, 0.0, 0.0, 0.0, 0.0, 0.0, 0.0, 0.0, 0.0, 0.0, 0.0, 0.0, 0.0, 0.0, 0.0, 0.0, 0.0, 0.0, 0.0, 0.0, 0.0, 0.0, 0.0, 0.0, 0.0, 0.0, 0.0, 0.0, 0.0, 0.0, 0.0, 0.0, 0.0, 0.0, 0.0, 0.0, 0.0, 0.0, 0.0, 0.0, 0.0, 0.0, 0.0, 0.0, 0.0, 0.0, 0.0, 0.0, 0.0, 0.0, 0.0, 0.0, 0.0, 0.0, 0.0, 0.0, 0.0, 0.0, 0.0, 0.0, 0.0, 0.0, 0.0, 0.0, 0.0, 0.0, 0.0, 0.0, 0.0, 0.0, 0.0, 0.0, 0.0, 0.0, 0.0, 0.0, 0.0, 0.0, 0.0, 0.0, 0.0, 0.0, 0.0, 0.0, 0.0, 0.0, 0.0, 0.0, 0.0, 0.0, 0.0, 0.0, 0.0, 0.0, 0.0, 0.0, 0.0, 0.0, 0.0, 0.0, 0.0, 0.0, 0.0, 0.0, 0.0, 0.0, 0.0, 0.0, 0.0, 0.0, 0.0, 0.0, 0.0, 0.0, 0.0, 0.0, 0.0, 0.0, 0.0, 0.0, 0.0, 0.0, 0.0, 0.0, 0.0, 0.0, 0.0, 0.0, 0.0, 0.0, 0.0, 0.0, 0.0, 0.0, 0.0, 0.0, 0.0, 0.0, 0.0, 0.0, 0.0, 0.0, 0.0, 0.0, 0.0, 0.0, 0.0, 0.0, 0.0, 0.0, 0.0, 0.0, 0.0, 0.0, 0.0, 0.0, 0.0, 0.0, 0.0, 0.0, 0.0, 0.0, 0.0, 0.0, 0.0, 0.0, 0.0, 0.0, 0.0, 0.0, 0.0, 0.0, 0.0, 0.0, 0.0, 0.0, 0.0, 0.0, 0.0, 0.0, 0.0, 0.0, 0.0, 0.0, 0.0, 0.0, 0.0, 0.0, 0.0, 0.0, 0.0, 0.0, 0.0, 0.0, 0.0, 0.0, 0.0, 0.0, 0.0, 0.0, 0.0, 0.0, 0.0, 0.0, 0.0, 0.0, 0.0, 0.0, 0.0, 0.0, 0.0, 0.0, 0.0, 0.0, 0.0, 0.0, 0.0, 0.0, 0.0, 0.0, 0.0, 0.0, 0.0, 0.0, 0.0, 0.0, 0.0, 0.0, 0.0, 0.0, 0.0, 0.0, 0.0, 0.0, 0.0, 0.0, 0.0, 0.0, 0.0, 0.0, 0.0, 0.0, 0.0, 0.0, 0.0, 0.0, 0.0, 0.0, 0.0, 0.0, 0.0, 0.0, 0.0, 0.0, 0.0, 0.0, 0.0, 0.0, 0.0, 0.0, 0.0, 0.0, 0.0, 0.0, 0.0, 0.0, 0.0, 0.0, 0.0, 0.0, 0.0, 0.0, 0.0, 0.0, 0.0, 0.0, 0.0, 0.0, 0.0, 0.0, 0.0, 0.0, 0.0, 0.0, 0.0, 0.0, 0.0, 0.0, 0.0, 0.0, 0.0, 0.0, 0.0, 0.0, 0.0, 0.0, 0.0, 0.0, 0.0, 0.0, 0.0, 0.0, 0.0, 0.0, 0.0, 0.0, 0.0, 0.0, 0.0, 0.0, 0.0, 0.0, 0.0, 0.0, 0.0, 0.0, 0.0, 0.0, 0.0, 0.0, 0.0, 0.0, 0.0, 0.0, 0.0, 0.0, 0.0, 0.0, 0.0, 0.0, 0.0, 0.0, 0.0, 0.0, 0.0, 0.0, 0.0, 0.0, 0.0, 0.0, 0.0, 0.0, 0.0, 0.0, 0.0, 0.0, 0.0, 0.0, 0.0, 0.0, 0.0, 0.0, 0.0, 0.0, 0.0, 0.0, 0.0, 0.0, 0.0, 0.0, 0.0, 0.0, 0.0, 0.0, 0.0, 0.0, 0.0, 0.0, 0.0, 0.0, 0.0, 0.0, 0.0, 0.0, 0.0, 0.0, 0.0, 0.0, 0.0, 0.0, 0.0, 0.0, 0.0, 0.0, 0.0, 0.0, 0.0, 0.0, 0.0, 0.0, 0.0, 0.0, 0.0, 0.0, 0.0, 0.0, 0.0, 0.0, 0.0, 0.0, 0.0, 0.0, 0.0, 0.0, 0.0, 0.0, 0.0, 0.0, 0.0, 0.0, 0.0, 0.0, 0.0, 0.0, 0.0, 0.0, 0.0, 0.0, 0.0, 0.0, 0.0, 0.0, 0.0, 0.0, 0.0, 0.0, 0.0, 0.0, 0.0, 0.0, 0.0, 0.0, 0.0, 0.0, 0.0, 0.0, 0.0, 0.0, 0.0, 0.0, 0.0, 0.0, 0.0, 0.0, 0.0, 0.0, 0.0, 0.0, 0.0, 0.0, 0.0, 0.0, 0.0, 0.0, 0.0, 0.0, 0.0, 0.0, 0.0, 0.0, 0.0, 0.0, 0.0, 0.0, 0.0, 0.0, 0.0, 0.0, 0.0, 0.0, 0.0, 0.0, 0.0, 0.0, 0.0, 0.0, 0.0, 0.0, 0.0, 0.0, 0.0, 0.0, 0.0, 0.0, 0.0, 0.0, 0.0, 0.0, 0.0, 0.0, 0.0, 0.0, 0.0, 0.0, 0.0, 0.0, 0.0, 0.0, 0.0, 0.0, 0.0, 0.0, 0.0, 0.0, 0.0, 0.0, 0.0, 0.0, 0.0, 0.0, 0.0, 0.0, 0.0, 0.0, 0.0, 0.0, 0.0, 0.0, 0.0, 0.0, 0.0, 0.0, 0.0, 0.0, 0.0, 0.0, 0.0, 0.0, 0.0, 0.0, 0.0, 0.0, 0.0, 0.0, 0.0, 0.0, 0.0, 0.0, 0.0, 0.0, 0.0, 0.0, 0.0, 0.0, 0.0, 0.0, 0.0, 0.0, 0.0, 0.0, 0.0, 0.0, 0.0, 0.0, 0.0, 0.0, 0.0, 0.0, 0.0, 0.0, 0.0, 0.0, 0.0, 0.0, 0.0, 0.0, 0.0, 0.0, 0.0, 0.0, 0.0, 0.0, 0.0, 0.0, 0.0, 0.0, 0.0, 0.0, 0.0, 0.0, 0.0, 0.0, 0.0, 0.0, 0.0, 0.0, 0.0, 0.0, 0.0, 0.0, 0.0, 0.0, 0.0, 0.0, 0.0, 0.0, 0.0, 0.0, 0.0, 0.0, 0.0, 0.0, 0.0, 0.0, 0.0, 0.0, 0.0, 0.0, 0.0, 0.0, 0.0, 0.0, 0.0, 0.0, 0.0, 0.0, 0.0, 0.0, 0.0, 0.0, 0.0, 0.0, 0.0, 0.0, 0.0, 0.0, 0.0, 0.0, 0.0, 0.0, 0.0, 0.0, 0.0, 0.0, 0.0, 0.0, 0.0, 0.0, 0.0, 0.0, 0.0, 0.0, 0.0, 0.0, 0.0, 0.0, 0.0, 0.0, 0.0, 0.0, 0.0, 0.0, 0.0, 0.0, 0.0, 0.0, 0.0, 0.0, 0.0, 0.0, 0.0, 0.0, 0.0, 0.0, 0.0, 0.0, 0.0, 0.0, 0.0, 0.0, 0.0, 0.0, 0.0, 0.0, 0.0, 0.0, 0.0, 0.0, 0.0, 0.0, 0.0, 0.0, 0.0, 0.0, 0.0, 0.0, 0.0, 0.0, 0.0, 0.0, 0.0, 0.0, 0.0, 0.0, 0.0, 0.0, 0.0, 0.0, 0.0, 0.0, 0.0, 0.0, 0.0, 0.0, 0.0, 0.0, 0.0, 0.0, 0.0, 0.0, 0.0, 0.0, 0.0, 0.0, 0.0, 0.0, 0.0, 0.0, 0.0, 0.0, 0.0, 0.0, 0.0, 0.0, 0.0, 0.0, 0.0, 0.0, 0.0, 0.0, 0.0, 0.0, 0.0, 0.0, 0.0, 0.0, 0.0, 0.0, 0.0, 0.0, 0.0, 0.0, 0.0, 0.0, 0.0, 0.0, 0.0, 0.0, 0.0, 0.0, 0.0, 0.0, 0.0, 0.0, 0.0, 0.0, 0.0, 0.0, 0.0, 0.0, 0.0, 0.0, 0.0, 0.0, 0.0, 0.0, 0.0, 0.0, 0.0, 0.0, 0.0, 0.0, 0.0, 0.0, 0.0, 0.0, 0.0, 0.0, 0.0, 0.0, 0.0, 0.0, 0.0, 0.0, 0.0, 0.0, 0.0, 0.0, 0.0, 0.0, 0.0, 0.0, 0.0, 0.0, 0.0, 0.0, 0.0, 0.0, 0.0, 0.0, 0.0, 0.0, 0.0, 0.0, 0.0, 0.0, 0.0, 0.0, 0.0, 0.0, 0.0, 0.0, 0.0, 0.0, 0.0, 0.0, 0.0, 0.0, 0.0, 0.0, 0.0, 0.0, 0.0, 0.0, 0.0, 0.0, 0.0, 0.0, 0.0, 0.0, 0.0, 0.0, 0.0, 0.0, 0.0, 0.0, 0.0, 0.0, 0.0, 0.0, 0.0, 0.0, 0.0, 0.0, 0.0, 0.0, 0.0, 0.0, 0.0, 0.0, 0.0, 0.0, 0.0, 0.0, 0.0, 0.0, 0.0, 0.0, 0.0, 0.0, 0.0, 0.0, 0.0, 0.0, 0.0, 0.0, 0.0, 0.0, 0.0, 0.0, 0.0, 0.0, 0.0, 0.0, 0.0, 0.0, 0.0, 0.0, 0.0, 0.0, 0.0, 0.0, 0.0, 0.0, 0.0, 0.0, 0.0, 0.0, 0.0, 0.0, 0.0, 0.0, 0.0, 0.0, 0.0, 0.0, 0.0, 0.0, 0.0, 0.0, 0.0, 0.0, 0.0, 0.0, 0.0, 0.0, 0.0, 0.0, 0.0, 0.0, 0.0, 0.0, 0.0, 0.0, 0.0, 0.0, 0.0, 0.0, 0.0, 0.0, 0.0, 0.0, 0.0, 0.0, 0.0, 0.0, 0.0, 0.0, 0.0, 0.0, 0.0, 0.0, 0.0, 0.0, 0.0, 0.0, 0.0, 0.0, 0.0, 0.0, 0.0, 0.0, 0.0, 0.0, 0.0, 0.0, 0.0, 0.0, 0.0, 0.0, 0.0, 0.0, 0.0, 0.0, 0.0, 0.0, 0.0, 0.0, 0.0, 0.0, 0.0, 0.0, 0.0, 0.0, 0.0, 0.0, 0.0, 0.0, 0.0, 0.0, 0.0, 0.0, 0.0, 0.0, 0.0, 0.0, 0.0, 0.0, 0.0, 0.0, 0.0, 0.0, 0.0, 0.0, 0.0, 0.0, 0.0, 0.0, 0.0, 0.0, 0.0, 0.0, 0.0, 0.0, 0.0, 0.0, 0.0, 0.0, 0.0, 0.0, 0.0, 0.0, 0.0, 0.0, 0.0, 0.0, 0.0, 0.0, 0.0, 0.0, 0.0, 0.0, 0.0, 0.0, 0.0, 0.0, 0.0, 0.0, 0.0, 0.0, 0.0, 0.0, 0.0, 0.0, 0.0, 0.0, 0.0, 0.0, 0.0, 0.0, 0.0, 0.0, 0.0, 0.0, 0.0, 0.0, 0.0, 0.0, 0.0, 0.0, 0.0, 0.0, 0.0, 0.0, 0.0, 0.0, 0.0, 0.0, 0.0, 0.0, 0.0, 0.0, 0.0, 0.0, 0.0, 0.0, 0.0, 0.0, 0.0, 0.0, 0.0, 0.0, 0.0, 0.0, 0.0, 0.0, 0.0, 0.0, 0.0, 0.0, 0.0, 0.0, 0.0, 0.0, 0.0, 0.0, 0.0, 0.0, 0.0, 0.0, 0.0, 0.0, 0.0, 0.0, 0.0, 0.0, 0.0, 0.0, 0.0, 0.0, 0.0, 0.0, 0.0, 0.0, 0.0, 0.0, 0.0, 0.0, 0.0, 0.0, 0.0, 0.0, 0.0, 0.0, 0.0, 0.0, 0.0, 0.0, 0.0, 0.0, 0.0, 0.0, 0.0, 0.0, 0.0, 0.0, 0.0, 0.0, 0.0, 0.0, 0.0, 0.0, 0.0, 0.0, 0.0, 0.0, 0.0, 0.0, 0.0, 0.0, 0.0, 0.0, 0.0, 0.0, 0.0, 0.0, 0.0, 0.0, 0.0, 0.0, 0.0, 0.0, 0.0, 0.0, 0.0, 0.0, 0.0, 0.0, 0.0, 0.0, 0.0, 0.0, 0.0, 0.0, 0.0, 0.0, 0.0, 0.0, 0.0, 0.0, 0.0, 0.0, 0.0, 0.0, 0.0, 0.0, 0.0, 0.0, 0.0, 0.0, 0.0, 0.0, 0.0, 0.0, 0.0, 0.0, 0.0, 0.0, 0.0, 0.0, 0.0, 0.0, 0.0, 0.0, 0.0, 0.0, 0.0, 0.0, 0.0, 0.0, 0.0, 0.0, 0.0, 0.0, 0.0, 0.0, 0.0, 0.0, 0.0, 0.0, 0.0, 0.0, 0.0, 0.0, 0.0, 0.0, 0.0, 0.0, 0.0, 0.0, 0.0, 0.0, 0.0, 0.0, 0.0, 0.0, 0.0, 0.0, 0.0, 0.0, 0.0, 0.0, 0.0, 0.0, 0.0, 0.0, 0.0, 0.0, 0.0, 0.0, 0.0, 0.0, 0.0, 0.0, 0.0, 0.0, 0.0, 0.0, 0.0, 0.0, 0.0, 0.0, 0.0, 0.0, 0.0, 0.0, 0.0, 0.0, 0.0, 0.0, 0.0, 0.0, 0.0, 0.0, 0.0, 0.0, 0.0, 0.0, 0.0, 0.0, 0.0, 0.0, 0.0, 0.0, 0.0, 0.0, 0.0, 0.0, 0.0, 0.0, 0.0, 0.0, 0.0, 0.0, 0.0, 0.0, 0.0, 0.0, 0.0, 0.0, 0.0, 0.0, 0.0, 0.0, 0.0, 0.0, 0.0, 0.0, 0.0, 0.0, 0.0, 0.0, 0.0, 0.0, 0.0, 0.0, 0.0, 0.0, 0.0, 0.0, 0.0, 0.0, 0.0, 0.0, 0.0, 0.0, 0.0, 0.0, 0.0, 0.0, 0.0, 0.0, 0.0, 0.0, 0.0, 0.0, 0.0, 0.0, 0.0, 0.0, 0.0, 0.0, 0.0, 0.0, 0.0, 0.0, 0.0, 0.0, 0.0, 0.0, 0.0, 0.0, 0.0, 0.0, 0.0, 0.0, 0.0, 0.0, 0.0, 0.0, 0.0, 0.0, 0.0, 0.0, 0.0, 0.0, 0.0, 0.0, 0.0, 0.0, 0.0, 0.0, 0.0, 0.0, 0.0, 0.0, 0.0, 0.0, 0.0, 0.0, 0.0, 0.0, 0.0, 0.0, 0.0, 0.0, 0.0, 0.0, 0.0, 0.0, 0.0, 0.0, 0.0, 0.0, 0.0, 0.0, 0.0, 0.0, 0.0, 0.0, 0.0, 0.0, 0.0, 0.0, 0.0, 0.0, 0.0, 0.0, 0.0, 0.0, 0.0, 0.0, 0.0, 0.0, 0.0, 0.0, 0.0, 0.0, 0.0, 0.0, 0.0, 0.0, 0.0, 0.0, 0.0, 0.0, 0.0, 0.0, 0.0, 0.0, 0.0, 0.0, 0.0, 0.0, 0.0, 0.0, 0.0, 0.0, 0.0, 0.0, 0.0, 0.0, 0.0, 0.0, 0.0, 0.0, 0.0, 0.0, 0.0, 0.0, 0.0, 0.0, 0.0, 0.0, 0.0, 0.0, 0.0, 0.0, 0.0, 0.0, 0.0, 0.0, 0.0, 0.0, 0.0, 0.0, 0.0, 0.0, 0.0, 0.0, 0.0, 0.0, 0.0, 0.0, 0.0, 0.0, 0.0, 0.0, 0.0, 0.0, 0.0, 0.0, 0.0, 0.0, 0.0, 0.0, 0.0, 0.0, 0.0, 0.0, 0.0, 0.0, 0.0, 0.0, 0.0, 0.0, 0.0, 0.0, 0.0, 0.0, 0.0, 0.0, 0.0, 0.0, 0.0, 0.0, 0.0, 0.0, 0.0, 0.0, 0.0, 0.0, 0.0, 0.0, 0.0, 0.0, 0.0, 0.0, 0.0, 0.0, 0.0, 0.0, 0.0, 0.0, 0.0, 0.0, 0.0, 0.0, 0.0, 0.0, 0.0, 0.0, 0.0, 0.0, 0.0, 0.0, 0.0, 0.0, 0.0, 0.0, 0.0, 0.0, 0.0, 0.0, 0.0, 0.0, 0.0, 0.0, 0.0, 0.0, 0.0, 0.0, 0.0, 0.0, 0.0, 0.0, 0.0, 0.0, 0.0, 0.0, 0.0, 0.0, 0.0, 0.0, 0.0, 0.0, 0.0, 0.0, 0.0, 0.0, 0.0, 0.0, 0.0, 0.0, 0.0, 0.0, 0.0, 0.0, 0.0, 0.0, 0.0, 0.0, 0.0, 0.0, 0.0, 0.0, 0.0, 0.0, 0.0, 0.0, 0.0, 0.0, 0.0, 0.0, 0.0, 0.0, 0.0, 0.0, 0.0, 0.0, 0.0, 0.0, 0.0, 0.0, 0.0, 0.0, 0.0, 0.0, 0.0, 0.0, 0.0, 0.0, 0.0, 0.0, 0.0, 0.0, 0.0, 0.0, 0.0, 0.0, 0.0, 0.0, 0.0, 0.0, 0.0, 0.0, 0.0, 0.0, 0.0, 0.0, 0.0, 0.0, 0.0, 0.0, 0.0, 0.0, 0.0, 0.0, 0.0, 0.0, 0.0, 0.0, 0.0, 0.0, 0.0, 0.0, 0.0, 0.0, 0.0, 0.0, 0.0, 0.0, 0.0, 0.0, 0.0, 0.0, 0.0, 0.0, 0.0, 0.0, 0.0, 0.0, 0.0, 0.0, 0.0, 0.0, 0.0, 0.0, 0.0, 0.0, 0.0, 0.0, 0.0, 0.0, 0.0, 0.0, 0.0, 0.0, 0.0, 0.0, 0.0, 0.0, 0.0, 0.0, 0.0, 0.0, 0.0, 0.0, 0.0, 0.0, 0.0, 0.0, 0.0, 0.0, 0.0, 0.0, 0.0, 0.0, 0.0, 0.0, 0.0, 0.0, 0.0, 0.0, 0.0, 0.0, 0.0, 0.0, 0.0, 0.0, 0.0, 0.0, 0.0, 0.0, 0.0, 0.0, 0.0, 0.0, 0.0, 0.0, 0.0, 0.0, 0.0, 0.0, 0.0, 0.0, 0.0, 0.0, 0.0, 0.0, 0.0, 0.0, 0.0, 0.0, 0.0, 0.0, 0.0, 0.0, 0.0, 0.0, 0.0, 0.0, 0.0, 0.0, 0.0, 0.0, 0.0, 0.0, 0.0, 0.0, 0.0, 0.0, 0.0, 0.0, 0.0, 0.0, 0.0, 0.0, 0.0, 0.0, 0.0, 0.0, 0.0, 0.0, 0.0, 0.0, 0.0, 0.0, 0.0, 0.0, 0.0, 0.0, 0.0, 0.0, 0.0, 0.0, 0.0, 0.0, 0.0, 0.0, 0.0, 0.0, 0.0, 0.0, 0.0, 0.0, 0.0, 0.0, 0.0, 0.0, 0.0, 0.0, 0.0, 0.0, 0.0, 0.0, 0.0, 0.0, 0.0, 0.0, 0.0, 0.0, 0.0, 0.0, 0.0, 0.0, 0.0, 0.0, 0.0, 0.0, 0.0, 0.0, 0.0, 0.0, 0.0, 0.0, 0.0, 0.0, 0.0, 0.0, 0.0, 0.0, 0.0, 0.0, 0.0, 0.0, 0.0, 0.0, 0.0, 0.0, 0.0, 0.0, 0.0, 0.0, 0.0, 0.0, 0.0, 0.0, 0.0, 0.0, 0.0, 0.0, 0.0, 0.0, 0.0, 0.0, 0.0, 0.0, 0.0, 0.0, 0.0, 0.0, 0.0, 0.0, 0.0, 0.0, 0.0, 0.0, 0.0, 0.0, 0.0, 0.0, 0.0, 0.0, 0.0, 0.0, 0.0, 0.0, 0.0, 0.0, 0.0, 0.0, 0.0, 0.0, 0.0, 0.0, 0.0, 0.0, 0.0, 0.0, 0.0, 0.0, 0.0, 0.0, 0.0, 0.0, 0.0, 0.0, 0.0, 0.0, 0.0, 0.0, 0.0, 0.0, 0.0, 0.0, 0.0, 0.0, 0.0, 0.0, 0.0, 0.0, 0.0, 0.0, 0.0, 0.0, 0.0, 0.0, 0.0, 0.0, 0.0, 0.0, 0.0, 0.0, 0.0, 0.0, 0.0, 0.0, 0.0, 0.0, 0.0, 0.0, 0.0, 0.0, 0.0, 0.0, 0.0, 0.0, 0.0, 0.0, 0.0, 0.0, 0.0, 0.0, 0.0, 0.0, 0.0, 0.0, 0.0, 0.0, 0.0, 0.0, 0.0, 0.0, 0.0, 0.0, 0.0, 0.0, 0.0, 0.0, 0.0, 0.0, 0.0, 0.0, 0.0, 0.0, 0.0, 0.0, 0.0, 0.0, 0.0, 0.0, 0.0, 0.0, 0.0, 0.0, 0.0, 0.0, 0.0, 0.0, 0.0, 0.0, 0.0, 0.0, 0.0, 0.0, 0.0, 0.0, 0.0, 0.0, 0.0, 0.0, 0.0, 0.0, 0.0, 0.0, 0.0, 0.0, 0.0, 0.0, 0.0, 0.0, 0.0, 0.0, 0.0, 0.0, 0.0, 0.0, 0.0, 0.0, 0.0, 0.0, 0.0, 0.0, 0.0, 0.0, 0.0, 0.0, 0.0, 0.0, 0.0, 0.0, 0.0, 0.0, 0.0, 0.0, 0.0, 0.0, 0.0, 0.0, 0.0, 0.0, 0.0, 0.0, 0.0, 0.0, 0.0, 0.0, 0.0, 0.0, 0.0, 0.0, 0.0, 0.0, 0.0, 0.0, 0.0, 0.0, 0.0, 0.0, 0.0, 0.0, 0.0, 0.0, 0.0, 0.0, 0.0, 0.0, 0.0, 0.0, 0.0, 0.0, 0.0, 0.0, 0.0, 0.0, 0.0, 0.0, 0.0, 0.0, 0.0, 0.0, 0.0, 0.0, 0.0, 0.0, 0.0, 0.0, 0.0, 0.0, 0.0, 0.0, 0.0, 0.0, 0.0, 0.0, 0.0, 0.0, 0.0, 0.0, 0.0, 0.0, 0.0, 0.0, 0.0, 0.0, 0.0, 0.0, 0.0, 0.0, 0.0, 0.0, 0.0, 0.0, 0.0, 0.0, 0.0, 0.0, 0.0, 0.0, 0.0, 0.0, 0.0, 0.0, 0.0, 0.0, 0.0, 0.0, 0.0, 0.0, 0.0, 0.0, 0.0, 0.0, 0.0, 0.0, 0.0, 0.0, 0.0, 0.0, 0.0, 0.0, 0.0, 0.0, 0.0, 0.0, 0.0, 0.0, 0.0, 0.0, 0.0, 0.0, 0.0, 0.0, 0.0, 0.0, 0.0, 0.0, 0.0, 0.0, 0.0, 0.0, 0.0, 0.0, 0.0, 0.0, 0.0, 0.0, 0.0, 0.0, 0.0, 0.0, 0.0, 0.0, 0.0, 0.0, 0.0, 0.0, 0.0, 0.0, 0.0, 0.0, 0.0, 0.0, 0.0, 0.0, 0.0, 0.0, 0.0, 0.0, 0.0, 0.0, 0.0, 0.0, 0.0, 0.0, 0.0, 0.0, 0.0, 0.0, 0.0, 0.0, 0.0, 0.0, 0.0, 0.0, 0.0, 0.0, 0.0, 0.0, 0.0, 0.0, 0.0, 0.0, 0.0, 0.0, 0.0, 0.0, 0.0, 0.0, 0.0, 0.0, 0.0, 0.0, 0.0, 0.0, 0.0, 0.0, 0.0, 0.0, 0.0, 0.0, 0.0, 0.0, 0.0, 0.0, 0.0, 0.0, 0.0, 0.0, 0.0, 0.0, 0.0, 0.0, 0.0, 0.0, 0.0, 0.0, 0.0, 0.0, 0.0, 0.0, 0.0, 0.0, 0.0, 0.0, 0.0, 0.0, 0.0, 0.0, 0.0, 0.0, 0.0, 0.0, 0.0, 0.0, 0.0, 0.0, 0.0, 0.0, 0.0, 0.0, 0.0, 0.0, 0.0, 0.0, 0.0, 0.0, 0.0, 0.0, 0.0, 0.0, 0.0, 0.0, 0.0, 0.0, 0.0, 0.0, 0.0, 0.0, 0.0, 0.0, 0.0, 0.0, 0.0, 0.0, 0.0, 0.0, 0.0, 0.0, 0.0, 0.0, 0.0, 0.0, 0.0, 0.0, 0.0, 0.0, 0.0, 0.0, 0.0, 0.0, 0.0, 0.0, 0.0, 0.0, 0.0, 0.0, 0.0, 0.0, 0.0, 0.0, 0.0, 0.0, 0.0, 0.0, 0.0, 0.0, 0.0, 0.0, 0.0, 0.0, 0.0, 0.0, 0.0, 0.0, 0.0, 0.0, 0.0, 0.0, 0.0, 0.0, 0.0, 0.0, 0.0, 0.0, 0.0, 0.0, 0.0, 0.0, 0.0, 0.0, 0.0, 0.0, 0.0, 0.0, 0.0, 0.0, 0.0, 0.0, 0.0, 0.0, 0.0, 0.0, 0.0, 0.0, 0.0, 0.0, 0.0, 0.0, 0.0, 0.0, 0.0, 0.0, 0.0, 0.0, 0.0, 0.0, 0.0, 0.0, 0.0, 0.0, 0.0, 0.0, 0.0, 0.0, 0.0, 0.0, 0.0, 0.0, 0.0, 0.0, 0.0, 0.0, 0.0, 0.0, 0.0, 0.0, 0.0, 0.0, 0.0, 0.0, 0.0, 0.0, 0.0, 0.0, 0.0, 0.0, 0.0, 0.0, 0.0, 0.0, 0.0, 0.0, 0.0, 0.0, 0.0, 0.0, 0.0, 0.0, 0.0, 0.0, 0.0, 0.0, 0.0, 0.0, 0.0, 0.0, 0.0, 0.0, 0.0, 0.0, 0.0, 0.0, 0.0, 0.0, 0.0, 0.0, 0.0, 0.0, 0.0, 0.0, 0.0, 0.0, 0.0, 0.0, 0.0, 0.0, 0.0, 0.0, 0.0, 0.0, 0.0, 0.0, 0.0, 0.0, 0.0, 0.0, 0.0, 0.0, 0.0, 0.0, 0.0, 0.0, 0.0, 0.0, 0.0, 0.0, 0.0, 0.0, 0.0, 0.0, 0.0, 0.0, 0.0, 0.0, 0.0, 0.0, 0.0, 0.0, 0.0, 0.0, 0.0, 0.0, 0.0, 0.0, 0.0, 0.0, 0.0, 0.0, 0.0, 0.0, 0.0, 0.0, 0.0, 0.0, 0.0, 0.0, 0.0, 0.0, 0.0, 0.0, 0.0, 0.0, 0.0, 0.0, 0.0, 0.0, 0.0, 0.0, 0.0, 0.0, 0.0, 0.0, 0.0, 0.0, 0.0, 0.0, 0.0, 0.0, 0.0, 0.0, 0.0, 0.0, 0.0, 0.0, 0.0, 0.0, 0.0, 0.0, 0.0, 0.0, 0.0, 0.0, 0.0, 0.0, 0.0, 0.0, 0.0, 0.0, 0.0, 0.0, 0.0, 0.0, 0.0, 0.0, 0.0, 0.0, 0.0, 0.0, 0.0, 0.0, 0.0, 0.0, 0.0, 0.0, 0.0, 0.0, 0.0, 0.0, 0.0, 0.0, 0.0, 0.0, 0.0, 0.0, 0.0, 0.0, 0.0, 0.0, 0.0, 0.0, 0.0, 0.0, 0.0, 0.0, 0.0, 0.0, 0.0, 0.0, 0.0, 0.0, 0.0, 0.0, 0.0, 0.0, 0.0, 0.0, 0.0, 0.0, 0.0, 0.0, 0.0, 0.0, 0.0, 0.0, 0.0, 0.0, 0.0, 0.0, 0.0, 0.0, 0.0, 0.0, 0.0, 0.0, 0.0, 0.0, 0.0, 0.0, 0.0, 0.0, 0.0, 0.0, 0.0, 0.0, 0.0, 0.0, 0.0, 0.0, 0.0, 0.0, 0.0, 0.0, 0.0, 0.0, 0.0, 0.0, 0.0, 0.0, 0.0, 0.0, 0.0, 0.0, 0.0, 0.0, 0.0, 0.0, 0.0, 0.0, 0.0, 0.0, 0.0, 0.0, 0.0, 0.0, 0.0, 0.0, 0.0, 0.0, 0.0, 0.0, 0.0, 0.0, 0.0, 0.0, 0.0, 0.0, 0.0, 0.0, 0.0, 0.0, 0.0, 0.0, 0.0, 0.0, 0.0, 0.0, 0.0, 0.0, 0.0, 0.0, 0.0, 0.0, 0.0, 0.0, 0.0, 0.0, 0.0, 0.0, 0.0, 0.0, 0.0, 0.0, 0.0, 0.0, 0.0, 0.0, 0.0, 0.0, 0.0, 0.0, 0.0, 0.0, 0.0, 0.0, 0.0, 0.0, 0.0, 0.0, 0.0, 0.0, 0.0, 0.0, 0.0, 0.0, 0.0, 0.0, 0.0, 0.0, 0.0, 0.0, 0.0, 0.0, 0.0, 0.0, 0.0, 0.0, 0.0, 0.0, 0.0, 0.0, 0.0, 0.0, 0.0, 0.0, 0.0, 0.0, 0.0, 0.0, 0.0, 0.0, 0.0, 0.0, 0.0, 0.0, 0.0, 0.0, 0.0, 0.0, 0.0, 0.0, 0.0, 0.0, 0.0, 0.0, 0.0, 0.0, 0.0, 0.0, 0.0, 0.0, 0.0, 0.0, 0.0, 0.0, 0.0, 0.0, 0.0, 0.0, 0.0, 0.0, 0.0, 0.0, 0.0, 0.0, 0.0, 0.0, 0.0, 0.0, 0.0, 0.0, 0.0, 0.0, 0.0, 0.0, 0.0, 0.0, 0.0, 0.0, 0.0, 0.0, 0.0, 0.0, 0.0, 0.0, 0.0, 0.0, 0.0, 0.0, 0.0, 0.0, 0.0, 0.0, 0.0, 0.0, 0.0, 0.0, 0.0, 0.0, 0.0, 0.0, 0.0, 0.0, 0.0, 0.0, 0.0, 0.0, 0.0, 0.0, 0.0, 0.0, 0.0, 0.0, 0.0, 0.0, 0.0, 0.0, 0.0, 0.0, 0.0, 0.0, 0.0, 0.0, 0.0, 0.0, 0.0, 0.0, 0.0, 0.0, 0.0, 0.0, 0.0, 0.0, 0.0, 0.0, 0.0, 0.0, 0.0, 0.0, 0.0, 0.0, 0.0, 0.0, 0.0, 0.0, 0.0, 0.0, 0.0, 0.0, 0.0, 0.0, 0.0, 0.0, 0.0, 0.0, 0.0, 0.0, 0.0, 0.0, 0.0, 0.0, 0.0, 0.0, 0.0, 0.0, 0.0, 0.0, 0.0, 0.0, 0.0, 0.0, 0.0, 0.0, 0.0, 0.0, 0.0, 0.0, 0.0, 0.0, 0.0, 0.0, 0.0, 0.0, 0.0, 0.0, 0.0, 0.0, 0.0, 0.0, 0.0, 0.0, 0.0, 0.0, 0.0, 0.0, 0.0, 0.0, 0.0, 0.0, 0.0, 0.0, 0.0, 0.0, 0.0, 0.0, 0.0, 0.0, 0.0, 0.0, 0.0, 0.0, 0.0, 0.0, 0.0, 0.0, 0.0, 0.0, 0.0, 0.0, 0.0, 0.0, 0.0, 0.0, 0.0, 0.0, 0.0, 0.0, 0.0, 0.0, 0.0, 0.0, 0.0, 0.0, 0.0, 0.0, 0.0, 0.0, 0.0, 0.0, 0.0, 0.0, 0.0, 0.0, 0.0, 0.0, 0.0, 0.0, 0.0, 0.0, 0.0, 0.0, 0.0, 0.0, 0.0, 0.0, 0.0, 0.0, 0.0, 0.0, 0.0, 0.0, 0.0, 0.0, 0.0, 0.0, 0.0, 0.0, 0.0, 0.0, 0.0, 0.0, 0.0, 0.0, 0.0, 0.0, 0.0, 0.0, 0.0, 0.0, 0.0, 0.0, 0.0, 0.0, 0.0, 0.0, 0.0, 0.0, 0.0, 0.0, 0.0, 0.0, 0.0, 0.0, 0.0, 0.0, 0.0, 0.0, 0.0, 0.0, 0.0, 0.0, 0.0, 0.0, 0.0, 0.0, 0.0, 0.0, 0.0, 0.0, 0.0, 0.0, 0.0, 0.0, 0.0, 0.0, 0.0, 0.0, 0.0, 0.0, 0.0, 0.0, 0.0, 0.0, 0.0, 0.0, 0.0, 0.0, 0.0, 0.0, 0.0, 0.0, 0.0, 0.0, 0.0, 0.0, 0.0, 0.0, 0.0, 0.0, 0.0, 0.0, 0.0, 0.0, 0.0, 0.0, 0.0, 0.0, 0.0, 0.0, 0.0, 0.0, 0.0, 0.0, 0.0, 0.0, 0.0, 0.0, 0.0, 0.0, 0.0, 0.0, 0.0, 0.0, 0.0, 0.0, 0.0, 0.0, 0.0, 0.0, 0.0, 0.0, 0.0, 0.0, 0.0, 0.0, 0.0, 0.0, 0.0, 0.0, 0.0, 0.0, 0.0, 0.0, 0.0, 0.0, 0.0, 0.0, 0.0, 0.0, 0.0, 0.0, 0.0, 0.0, 0.0, 0.0, 0.0, 0.0, 0.0, 0.0, 0.0, 0.0, 0.0, 0.0, 0.0, 0.0, 0.0, 0.0, 0.0, 0.0, 0.0, 0.0, 0.0, 0.0, 0.0, 0.0, 0.0, 0.0, 0.0, 0.0, 0.0, 0.0, 0.0, 0.0, 0.0, 0.0, 0.0, 0.0, 0.0, 0.0, 0.0, 0.0, 0.0, 0.0, 0.0, 0.0, 0.0, 0.0, 0.0, 0.0, 0.0, 0.0, 0.0, 0.0, 0.0, 0.0, 0.0, 0.0, 0.0, 0.0, 0.0, 0.0, 0.0, 0.0, 0.0, 0.0, 0.0, 0.0, 0.0, 0.0, 0.0, 0.0, 0.0, 0.0, 0.0, 0.0, 0.0, 0.0, 0.0, 0.0, 0.0, 0.0, 0.0, 0.0, 0.0, 0.0, 0.0, 0.0, 0.0, 0.0, 0.0, 0.0, 0.0, 0.0, 0.0, 0.0, 0.0, 0.0, 0.0, 0.0, 0.0, 0.0, 0.0, 0.0, 0.0, 0.0, 0.0, 0.0, 0.0, 0.0, 0.0, 0.0, 0.0, 0.0, 0.0, 0.0, 0.0, 0.0, 0.0, 0.0, 0.0, 0.0, 0.0, 0.0, 0.0, 0.0, 0.0, 0.0, 0.0, 0.0, 0.0, 0.0, 0.0, 0.0, 0.0, 0.0, 0.0, 0.0, 0.0, 0.0, 0.0, 0.0, 0.0, 0.0, 0.0, 0.0, 0.0, 0.0, 0.0, 0.0, 0.0, 0.0, 0.0, 0.0, 0.0, 0.0, 0.0, 0.0, 0.0, 0.0, 0.0, 0.0, 0.0, 0.0, 0.0, 0.0, 0.0, 0.0, 0.0, 0.0, 0.0, 0.0, 0.0, 0.0, 0.0, 0.0, 0.0, 0.0, 0.0, 0.0, 0.0, 0.0, 0.0, 0.0, 0.0, 0.0, 0.0, 0.0, 0.0, 0.0, 0.0, 0.0, 0.0, 0.0, 0.0, 0.0, 0.0, 0.0, 0.0, 0.0, 0.0, 0.0, 0.0, 0.0, 0.0, 0.0, 0.0, 0.0, 0.0, 0.0, 0.0, 0.0, 0.0, 0.0, 0.0, 0.0, 0.0, 0.0, 0.0, 0.0, 0.0, 0.0, 0.0, 0.0, 0.0, 0.0, 0.0, 0.0, 0.0, 0.0, 0.0, 0.0, 0.0, 0.0, 0.0, 0.0, 0.0, 0.0, 0.0, 0.0, 0.0, 0.0, 0.0, 0.0, 0.0, 0.0, 0.0, 0.0, 0.0, 0.0, 0.0, 0.0, 0.0, 0.0, 0.0, 0.0, 0.0, 0.0, 0.0, 0.0, 0.0, 0.0, 0.0, 0.0, 0.0, 0.0, 0.0, 0.0, 0.0, 0.0, 0.0, 0.0, 0.0, 0.0, 0.0, 0.0, 0.0, 0.0, 0.0, 0.0, 0.0, 0.0, 0.0, 0.0, 0.0, 0.0, 0.0, 0.0, 0.0, 0.0, 0.0, 0.0, 0.0, 0.0, 0.0, 0.0, 0.0, 0.0, 0.0, 0.0, 0.0, 0.0, 0.0, 0.0, 0.0, 0.0, 0.0, 0.0, 0.0, 0.0, 0.0, 0.0, 0.0, 0.0, 0.0, 0.0, 0.0, 0.0, 0.0, 0.0, 0.0, 0.0, 0.0, 0.0, 0.0, 0.0, 0.0, 0.0, 0.0, 0.0, 0.0, 0.0, 0.0, 0.0, 0.0, 0.0, 0.0, 0.0, 0.0, 0.0, 0.0, 0.0, 0.0, 0.0, 0.0, 0.0, 0.0, 0.0, 0.0, 0.0, 0.0, 0.0, 0.0, 0.0, 0.0, 0.0, 0.0, 0.0, 0.0, 0.0, 0.0, 0.0, 0.0, 0.0, 0.0, 0.0, 0.0, 0.0, 0.0, 0.0, 0.0, 0.0, 0.0, 0.0, 0.0, 0.0, 0.0, 0.0, 0.0, 0.0, 0.0, 0.0, 0.0, 0.0, 0.0, 0.0, 0.0, 0.0, 0.0, 0.0, 0.0, 0.0, 0.0, 0.0, 0.0, 0.0, 0.0, 0.0, 0.0, 0.0, 0.0, 0.0, 0.0, 0.0, 0.0, 0.0, 0.0, 0.0, 0.0, 0.0, 0.0, 0.0, 0.0, 0.0, 0.0, 0.0, 0.0, 0.0, 0.0, 0.0, 0.0, 0.0, 0.0, 0.0, 0.0, 0.0, 0.0, 0.0, 0.0, 0.0, 0.0, 0.0, 0.0, 0.0, 0.0, 0.0, 0.0, 0.0, 0.0, 0.0, 0.0, 0.0, 0.0, 0.0, 0.0, 0.0, 0.0, 0.0, 0.0, 0.0, 0.0, 0.0, 0.0, 0.0, 0.0, 0.0, 0.0, 0.0, 0.0, 0.0, 0.0, 0.0, 0.0, 0.0, 0.0, 0.0, 0.0, 0.0, 0.0, 0.0, 0.0, 0.0, 0.0, 0.0, 0.0, 0.0, 0.0, 0.0, 0.0, 0.0, 0.0, 0.0, 0.0, 0.0, 0.0, 0.0, 0.0, 0.0, 0.0, 0.0, 0.0, 0.0, 0.0, 0.0, 0.0, 0.0, 0.0, 0.0, 0.0, 0.0, 0.0, 0.0, 0.0, 0.0, 0.0, 0.0, 0.0, 0.0, 0.0, 0.0, 0.0, 0.0, 0.0, 0.0, 0.0, 0.0, 0.0, 0.0, 0.0, 0.0, 0.0, 0.0, 0.0, 0.0, 0.0, 0.0, 0.0, 0.0, 0.0, 0.0, 0.0, 0.0, 0.0, 0.0, 0.0, 0.0, 0.0, 0.0, 0.0, 0.0, 0.0, 0.0, 0.0, 0.0, 0.0, 0.0, 0.0, 0.0, 0.0, 0.0, 0.0, 0.0, 0.0, 0.0, 0.0, 0.0, 0.0, 0.0, 0.0, 0.0, 0.0, 0.0, 0.0, 0.0, 0.0, 0.0, 0.0, 0.0, 0.0, 0.0, 0.0, 0.0, 0.0, 0.0, 0.0, 0.0, 0.0, 0.0, 0.0, 0.0, 0.0, 0.0, 0.0, 0.0, 0.0, 0.0, 0.0, 0.0, 0.0, 0.0, 0.0, 0.0, 0.0, 0.0, 0.0, 0.0, 0.0, 0.0, 0.0, 0.0, 0.0, 0.0, 0.0, 0.0, 0.0, 0.0, 0.0, 0.0, 0.0, 0.0, 0.0, 0.0, 0.0, 0.0, 0.0, 0.0, 0.0, 0.0, 0.0, 0.0, 0.0, 0.0, 0.0, 0.0, 0.0, 0.0, 0.0, 0.0, 0.0, 0.0, 0.0, 0.0, 0.0, 0.0, 0.0, 0.0, 0.0, 0.0, 0.0, 0.0, 0.0, 0.0, 0.0, 0.0, 0.0, 0.0, 0.0, 0.0, 0.0, 0.0, 0.0, 0.0, 0.0, 0.0, 0.0, 0.0, 0.0, 0.0, 0.0, 0.0, 0.0, 0.0, 0.0, 0.0, 0.0, 0.0, 0.0, 0.0, 0.0, 0.0, 0.0, 0.0, 0.0, 0.0, 0.0, 0.0, 0.0, 0.0, 0.0, 0.0, 0.0, 0.0, 0.0, 0.0, 0.0, 0.0, 0.0, 0.0, 0.0, 0.0, 0.0, 0.0, 0.0, 0.0, 0.0, 0.0, 0.0, 0.0, 0.0, 0.0, 0.0, 0.0, 0.0, 0.0, 0.0, 0.0, 0.0, 0.0, 0.0, 0.0, 0.0, 0.0, 0.0, 0.0, 0.0, 0.0, 0.0, 0.0, 0.0, 0.0, 0.0, 0.0, 0.0, 0.0, 0.0, 0.0, 0.0, 0.0, 0.0, 0.0, 0.0, 0.0, 0.0, 0.0, 0.0, 0.0, 0.0, 0.0, 0.0, 0.0, 0.0, 0.0, 0.0, 0.0, 0.0, 0.0, 0.0, 0.0, 0.0, 0.0, 0.0, 0.0, 0.0, 0.0, 0.0, 0.0, 0.0, 0.0, 0.0, 0.0, 0.0, 0.0, 0.0, 0.0, 0.0, 0.0, 0.0, 0.0, 0.0, 0.0, 0.0, 0.0, 0.0, 0.0, 0.0, 0.0, 0.0, 0.0, 0.0, 0.0, 0.0, 0.0, 0.0, 0.0, 0.0, 0.0, 0.0, 0.0, 0.0, 0.0, 0.0, 0.0, 0.0, 0.0, 0.0, 0.0, 0.0, 0.0, 0.0, 0.0, 0.0, 0.0, 0.0, 0.0, 0.0, 0.0, 0.0, 0.0, 0.0, 0.0, 0.0, 0.0, 0.0, 0.0, 0.0, 0.0, 0.0, 0.0, 0.0, 0.0, 0.0, 0.0, 0.0, 0.0, 0.0, 0.0, 0.0, 0.0, 0.0, 0.0, 0.0, 0.0, 0.0, 0.0, 0.0, 0.0, 0.0, 0.0, 0.0, 0.0, 0.0, 0.0, 0.0, 0.0, 0.0, 0.0, 0.0, 0.0, 0.0, 0.0, 0.0, 0.0, 0.0, 0.0, 0.0, 0.0, 0.0, 0.0, 0.0, 0.0, 0.0, 0.0, 0.0, 0.0, 0.0, 0.0, 0.0, 0.0, 0.0, 0.0, 0.0, 0.0, 0.0, 0.0, 0.0, 0.0, 0.0, 0.0, 0.0, 0.0, 0.0, 0.0, 0.0, 0.0, 0.0, 0.0, 0.0, 0.0, 0.0, 0.0, 0.0, 0.0, 0.0, 0.0, 0.0, 0.0, 0.0, 0.0, 0.0, 0.0, 0.0, 0.0, 0.0, 0.0, 0.0, 0.0, 0.0, 0.0, 0.0, 0.0, 0.0, 0.0, 0.0, 0.0, 0.0, 0.0, 0.0, 0.0, 0.0, 0.0, 0.0, 0.0, 0.0, 0.0, 0.0, 0.0, 0.0, 0.0, 0.0, 0.0, 0.0, 0.0, 0.0, 0.0, 0.0, 0.0, 0.0, 0.0, 0.0, 0.0, 0.0, 0.0, 0.0, 0.0, 0.0, 0.0, 0.0, 0.0, 0.0, 0.0, 0.0, 0.0, 0.0, 0.0, 0.0, 0.0, 0.0, 0.0, 0.0, 0.0, 0.0, 0.0, 0.0, 0.0, 0.0, 0.0, 0.0, 0.0, 0.0, 0.0, 0.0, 0.0, 0.0, 0.0, 0.0, 0.0, 0.0, 0.0, 0.0, 0.0, 0.0, 0.0, 0.0, 0.0, 0.0, 0.0, 0.0, 0.0, 0.0, 0.0, 0.0, 0.0, 0.0, 0.0, 0.0, 0.0, 0.0, 0.0, 0.0, 0.0, 0.0, 0.0, 0.0, 0.0, 0.0, 0.0, 0.0, 0.0, 0.0, 0.0, 0.0, 0.0, 0.0, 0.0, 0.0, 0.0, 0.0, 0.0, 0.0, 0.0, 0.0, 0.0, 0.0, 0.0, 0.0, 0.0, 0.0, 0.0, 0.0, 0.0, 0.0, 0.0, 0.0, 0.0, 0.0, 0.0, 0.0, 0.0, 0.0, 0.0, 0.0, 0.0, 0.0, 0.0, 0.0, 0.0, 0.0, 0.0, 0.0, 0.0, 0.0, 0.0, 0.0, 0.0, 0.0, 0.0, 0.0, 0.0, 0.0, 0.0, 0.0, 0.0, 0.0, 0.0, 0.0, 0.0, 0.0, 0.0, 0.0, 0.0, 0.0, 0.0, 0.0, 0.0, 0.0, 0.0, 0.0, 0.0, 0.0, 0.0, 0.0, 0.0, 0.0, 0.0, 0.0, 0.0, 0.0, 0.0, 0.0, 0.0, 0.0, 0.0, 0.0, 0.0, 0.0, 0.0, 0.0, 0.0, 0.0, 0.0, 0.0, 0.0, 0.0, 0.0, 0.0, 0.0, 0.0, 0.0, 0.0, 0.0, 0.0, 0.0, 0.0, 0.0, 0.0, 0.0, 0.0, 0.0, 0.0, 0.0, 0.0, 0.0, 0.0, 0.0, 0.0, 0.0, 0.0, 0.0, 0.0, 0.0, 0.0, 0.0, 0.0, 0.0, 0.0, 0.0, 0.0, 0.0, 0.0, 0.0, 0.0, 0.0, 0.0, 0.0, 0.0, 0.0, 0.0, 0.0, 0.0, 0.0, 0.0, 0.0, 0.0, 0.0, 0.0, 0.0, 0.0, 0.0, 0.0, 0.0, 0.0, 0.0, 0.0, 0.0, 0.0, 0.0, 0.0, 0.0, 0.0, 0.0, 0.0, 0.0, 0.0, 0.0, 0.0, 0.0, 0.0, 0.0, 0.0, 0.0, 0.0, 0.0, 0.0, 0.0, 0.0, 0.0, 0.0, 0.0, 0.0, 0.0, 0.0, 0.0, 0.0, 0.0, 0.0, 0.0, 0.0, 0.0, 0.0, 0.0, 0.0, 0.0, 0.0, 0.0, 0.0, 0.0, 0.0, 0.0, 0.0, 0.0, 0.0, 0.0, 0.0, 0.0, 0.0, 0.0, 0.0, 0.0, 0.0, 0.0, 0.0, 0.0, 0.0, 0.0, 0.0, 0.0, 0.0, 0.0, 0.0, 0.0, 0.0, 0.0, 0.0, 0.0, 0.0, 0.0, 0.0, 0.0, 0.0, 0.0, 0.0, 0.0, 0.0, 0.0, 0.0, 0.0, 0.0, 0.0, 0.0, 0.0, 0.0, 0.0, 0.0, 0.0, 0.0, 0.0, 0.0, 0.0, 0.0, 0.0, 0.0, 0.0, 0.0, 0.0, 0.0, 0.0, 0.0, 0.0, 0.0, 0.0, 0.0, 0.0, 0.0, 0.0, 0.0, 0.0, 0.0, 0.0, 0.0, 0.0, 0.0, 0.0, 0.0, 0.0, 0.0, 0.0, 0.0, 0.0, 0.0, 0.0, 0.0, 0.0, 0.0, 0.0, 0.0, 0.0, 0.0, 0.0, 0.0, 0.0, 0.0, 0.0, 0.0, 0.0, 0.0, 0.0, 0.0, 0.0, 0.0, 0.0, 0.0, 0.0, 0.0, 0.0, 0.0, 0.0, 0.0, 0.0, 0.0, 0.0, 0.0, 0.0, 0.0, 0.0, 0.0, 0.0, 0.0, 0.0, 0.0, 0.0, 0.0, 0.0, 0.0, 0.0, 0.0, 0.0, 0.0, 0.0, 0.0, 0.0, 0.0, 0.0, 0.0, 0.0, 0.0, 0.0, 0.0, 0.0, 0.0, 0.0, 0.0, 0.0, 0.0, 0.0, 0.0, 0.0, 0.0, 0.0, 0.0, 0.0, 0.0, 0.0, 0.0, 0.0, 0.0, 0.0, 0.0, 0.0, 0.0, 0.0, 0.0, 0.0, 0.0, 0.0, 0.0, 0.0, 0.0, 0.0, 0.0, 0.0, 0.0, 0.0, 0.0, 0.0, 0.0, 0.0, 0.0, 0.0, 0.0, 0.0, 0.0, 0.0, 0.0, 0.0, 0.0, 0.0, 0.0, 0.0, 0.0, 0.0, 0.0, 0.0, 0.0, 0.0, 0.0, 0.0, 0.0, 0.0, 0.0, 0.0, 0.0, 0.0, 0.0, 0.0, 0.0, 0.0, 0.0, 0.0, 0.0, 0.0, 0.0, 0.0, 0.0, 0.0, 0.0, 0.0, 0.0, 0.0, 0.0, 0.0, 0.0, 0.0, 0.0, 0.0, 0.0, 0.0, 0.0, 0.0, 0.0, 0.0, 0.0, 0.0, 0.0, 0.0, 0.0, 0.0, 0.0, 0.0, 0.0, 0.0, 0.0, 0.0, 0.0, 0.0, 0.0, 0.0, 0.0, 0.0, 0.0, 0.0, 0.0, 0.0, 0.0, 0.0, 0.0, 0.0, 0.0, 0.0, 0.0, 0.0, 0.0, 0.0, 0.0, 0.0, 0.0, 0.0, 0.0, 0.0, 0.0, 0.0, 0.0, 0.0, 0.0, 0.0, 0.0, 0.0, 0.0, 0.0, 0.0, 0.0, 0.0, 0.0, 0.0, 0.0, 0.0, 0.0, 0.0, 0.0, 0.0, 0.0, 0.0, 0.0, 0.0, 0.0, 0.0, 0.0, 0.0, 0.0, 0.0, 0.0, 0.0, 0.0, 0.0, 0.0, 0.0, 0.0, 0.0, 0.0, 0.0, 0.0, 0.0, 0.0, 0.0, 0.0, 0.0, 0.0, 0.0, 0.0, 0.0, 0.0, 0.0, 0.0, 0.0, 0.0, 0.0, 0.0, 0.0, 0.0, 0.0, 0.0, 0.0, 0.0, 0.0, 0.0, 0.0, 0.0, 0.0, 0.0, 0.0, 0.0, 0.0, 0.0, 0.0, 0.0, 0.0, 0.0, 0.0, 0.0, 0.0, 0.0, 0.0, 0.0, 0.0, 0.0, 0.0, 0.0, 0.0, 0.0, 0.0, 0.0, 0.0, 0.0, 0.0, 0.0, 0.0, 0.0, 0.0, 0.0, 0.0, 0.0, 0.0, 0.0, 0.0, 0.0, 0.0, 0.0, 0.0, 0.0, 0.0, 0.0, 0.0, 0.0, 0.0, 0.0, 0.0, 0.0, 0.0, 0.0, 0.0, 0.0, 0.0, 0.0, 0.0, 0.0, 0.0, 0.0, 0.0, 0.0, 0.0, 0.0, 0.0, 0.0, 0.0, 0.0, 0.0, 0.0, 0.0, 0.0, 0.0, 0.0, 0.0, 0.0, 0.0, 0.0, 0.0, 0.0, 0.0, 0.0, 0.0, 0.0, 0.0, 0.0, 0.0, 0.0, 0.0, 0.0, 0.0, 0.0, 0.0, 0.0, 0.0, 0.0, 0.0, 0.0, 0.0, 0.0, 0.0, 0.0, 0.0, 0.0, 0.0, 0.0, 0.0, 0.0, 0.0, 0.0, 0.0, 0.0, 0.0, 0.0, 0.0, 0.0, 0.0, 0.0, 0.0, 0.0, 0.0, 0.0, 0.0, 0.0, 0.0, 0.0, 0.0, 0.0, 0.0, 0.0, 0.0, 0.0, 0.0, 0.0, 0.0, 0.0, 0.0, 0.0, 0.0, 0.0, 0.0, 0.0, 0.0, 0.0, 0.0, 0.0, 0.0, 0.0, 0.0, 0.0, 0.0, 0.0, 0.0, 0.0, 0.0, 0.0, 0.0, 0.0, 0.0, 0.0, 0.0, 0.0, 0.0, 0.0, 0.0, 0.0, 0.0, 0.0, 0.0, 0.0, 0.0, 0.0, 0.0, 0.0, 0.0, 0.0, 0.0, 0.0, 0.0, 0.0, 0.0, 0.0, 0.0, 0.0, 0.0, 0.0, 0.0, 0.0, 0.0, 0.0, 0.0, 0.0, 0.0, 0.0, 0.0, 0.0, 0.0, 0.0, 0.0, 0.0, 0.0, 0.0, 0.0, 0.0, 0.0, 0.0, 0.0, 0.0, 0.0, 0.0, 0.0, 0.0, 0.0, 0.0, 0.0, 0.0, 0.0, 0.0, 0.0, 0.0, 0.0, 0.0, 0.0, 0.0, 0.0, 0.0, 0.0, 0.0, 0.0, 0.0, 0.0, 0.0, 0.0, 0.0, 0.0, 0.0, 0.0, 0.0, 0.0, 0.0, 0.0, 0.0, 0.0, 0.0, 0.0, 0.0, 0.0, 0.0, 0.0, 0.0, 0.0, 0.0, 0.0, 0.0, 0.0, 0.0, 0.0, 0.0, 0.0, 0.0, 0.0, 0.0, 0.0, 0.0, 0.0, 0.0, 0.0, 0.0, 0.0, 0.0, 0.0, 0.0, 0.0, 0.0, 0.0, 0.0, 0.0, 0.0, 0.0, 0.0, 0.0, 0.0, 0.0, 0.0, 0.0, 0.0, 0.0, 0.0, 0.0, 0.0, 0.0, 0.0, 0.0, 0.0, 0.0, 0.0, 0.0, 0.0, 0.0, 0.0, 0.0, 0.0, 0.0, 0.0, 0.0, 0.0, 0.0, 0.0, 0.0, 0.0, 0.0, 0.0, 0.0, 0.0, 0.0, 0.0, 0.0, 0.0, 0.0, 0.0, 0.0, 0.0, 0.0, 0.0, 0.0, 0.0, 0.0, 0.0, 0.0, 0.0, 0.0, 0.0, 0.0, 0.0, 0.0, 0.0, 0.0, 0.0, 0.0, 0.0, 0.0, 0.0, 0.0, 0.0, 0.0, 0.0, 0.0, 0.0, 0.0, 0.0, 0.0, 0.0, 0.0, 0.0, 0.0, 0.0, 0.0, 0.0, 0.0, 0.0, 0.0, 0.0, 0.0, 0.0, 0.0, 0.0, 0.0, 0.0, 0.0, 0.0, 0.0, 0.0, 0.0, 0.0, 0.0, 0.0, 0.0, 0.0, 0.0, 0.0, 0.0, 0.0, 0.0, 0.0, 0.0, 0.0, 0.0, 0.0, 0.0, 0.0, 0.0, 0.0, 0.0, 0.0, 0.0, 0.0, 0.0, 0.0, 0.0, 0.0, 0.0, 0.0, 0.0, 0.0, 0.0, 0.0, 0.0, 0.0, 0.0, 0.0, 0.0, 0.0, 0.0, 0.0, 0.0, 0.0, 0.0, 0.0, 0.0, 0.0, 0.0, 0.0, 0.0, 0.0, 0.0, 0.0, 0.0, 0.0, 0.0, 0.0, 0.0, 0.0, 0.0, 0.0, 0.0, 0.0, 0.0, 0.0, 0.0, 0.0, 0.0, 0.0, 0.0, 0.0, 0.0, 0.0, 0.0, 0.0, 0.0, 0.0, 0.0, 0.0, 0.0, 0.0, 0.0, 0.0, 0.0, 0.0, 0.0, 0.0, 0.0, 0.0, 0.0, 0.0, 0.0, 0.0, 0.0, 0.0, 0.0, 0.0, 0.0, 0.0, 0.0, 0.0, 0.0, 0.0, 0.0, 0.0, 0.0, 0.0, 0.0, 0.0, 0.0, 0.0, 0.0, 0.0, 0.0, 0.0, 0.0, 0.0, 0.0, 0.0, 0.0, 0.0, 0.0, 0.0, 0.0, 0.0, 0.0, 0.0, 0.0, 0.0, 0.0, 0.0, 0.0, 0.0, 0.0, 0.0, 0.0, 0.0, 0.0, 0.0, 0.0, 0.0, 0.0, 0.0, 0.0, 0.0, 0.0, 0.0, 0.0, 0.0, 0.0, 0.0, 0.0, 0.0, 0.0, 0.0, 0.0, 0.0, 0.0, 0.0, 0.0, 0.0, 0.0, 0.0, 0.0, 0.0, 0.0, 0.0, 0.0, 0.0, 0.0, 0.0, 0.0, 0.0, 0.0, 0.0, 0.0, 0.0, 0.0, 0.0, 0.0, 0.0, 0.0, 0.0, 0.0, 0.0, 0.0, 0.0, 0.0, 0.0, 0.0, 0.0, 0.0, 0.0, 0.0, 0.0, 0.0, 0.0, 0.0, 0.0, 0.0, 0.0, 0.0, 0.0, 0.0, 0.0, 0.0, 0.0, 0.0, 0.0, 0.0, 0.0, 0.0, 0.0, 0.0, 0.0, 0.0, 0.0, 0.0, 0.0, 0.0, 0.0, 0.0, 0.0, 0.0, 0.0, 0.0, 0.0, 0.0, 0.0, 0.0, 0.0, 0.0, 0.0, 0.0, 0.0, 0.0, 0.0, 0.0, 0.0, 0.0, 0.0, 0.0, 0.0, 0.0, 0.0, 0.0, 0.0, 0.0, 0.0, 0.0, 0.0, 0.0, 0.0, 0.0, 0.0, 0.0, 0.0, 0.0, 0.0, 0.0, 0.0, 0.0, 0.0, 0.0, 0.0, 0.0, 0.0, 0.0, 0.0, 0.0, 0.0, 0.0, 0.0, 0.0, 0.0, 0.0, 0.0, 0.0, 0.0, 0.0, 0.0, 0.0, 0.0, 0.0, 0.0, 0.0, 0.0, 0.0, 0.0, 0.0, 0.0, 0.0, 0.0, 0.0, 0.0, 0.0, 0.0, 0.0, 0.0, 0.0, 0.0, 0.0, 0.0, 0.0, 0.0, 0.0, 0.0, 0.0, 0.0, 0.0, 0.0, 0.0, 0.0, 0.0, 0.0, 0.0, 0.0, 0.0, 0.0, 0.0, 0.0, 0.0, 0.0, 0.0, 0.0, 0.0, 0.0, 0.0, 0.0, 0.0, 0.0, 0.0, 0.0, 0.0, 0.0, 0.0, 0.0, 0.0, 0.0, 0.0, 0.0, 0.0, 0.0, 0.0, 0.0, 0.0, 0.0, 0.0, 0.0, 0.0, 0.0, 0.0, 0.0, 0.0, 0.0, 0.0, 0.0, 0.0, 0.0, 0.0, 0.0, 0.0, 0.0, 0.0, 0.0, 0.0, 0.0, 0.0, 0.0, 0.0, 0.0, 0.0, 0.0, 0.0, 0.0, 0.0, 0.0, 0.0, 0.0, 0.0, 0.0, 0.0, 0.0, 0.0, 0.0, 0.0, 0.0, 0.0, 0.0, 0.0, 0.0, 0.0, 0.0, 0.0, 0.0, 0.0, 0.0, 0.0, 0.0, 0.0, 0.0, 0.0, 0.0, 0.0, 0.0, 0.0, 0.0, 0.0, 0.0, 0.0, 0.0, 0.0, 0.0, 0.0, 0.0, 0.0, 0.0, 0.0, 0.0, 0.0, 0.0, 0.0, 0.0, 0.0, 0.0, 0.0, 0.0, 0.0, 0.0, 0.0, 0.0, 0.0, 0.0, 0.0, 0.0, 0.0, 0.0, 0.0, 0.0, 0.0, 0.0, 0.0, 0.0, 0.0, 0.0, 0.0, 0.0, 0.0, 0.0, 0.0, 0.0, 0.0, 0.0, 0.0, 0.0, 0.0, 0.0, 0.0, 0.0, 0.0, 0.0, 0.0, 0.0, 0.0, 0.0, 0.0, 0.0, 0.0, 0.0, 0.0, 0.0, 0.0, 0.0, 0.0, 0.0, 0.0, 0.0, 0.0, 0.0, 0.0, 0.0, 0.0, 0.0, 0.0, 0.0, 0.0, 0.0, 0.0, 0.0, 0.0, 0.0, 0.0, 0.0, 0.0, 0.0, 0.0, 0.0, 0.0, 0.0, 0.0, 0.0, 0.0, 0.0, 0.0, 0.0, 0.0, 0.0, 0.0, 0.0, 0.0, 0.0, 0.0, 0.0, 0.0, 0.0, 0.0, 0.0, 0.0, 0.0, 0.0, 0.0, 0.0, 0.0, 0.0, 0.0, 0.0, 0.0, 0.0, 0.0, 0.0, 0.0, 0.0, 0.0, 0.0, 0.0, 0.0, 0.0, 0.0, 0.0, 0.0, 0.0, 0.0, 0.0, 0.0, 0.0, 0.0, 0.0, 0.0, 0.0, 0.0, 0.0, 0.0, 0.0, 0.0, 0.0, 0.0, 0.0, 0.0, 0.0, 0.0, 0.0, 0.0, 0.0, 0.0, 0.0, 0.0, 0.0, 0.0, 0.0, 0.0, 0.0, 0.0, 0.0, 0.0, 0.0, 0.0, 0.0, 0.0, 0.0, 0.0, 0.0, 0.0, 0.0, 0.0, 0.0, 0.0, 0.0, 0.0, 0.0, 0.0, 0.0, 0.0, 0.0, 0.0, 0.0, 0.0, 0.0, 0.0, 0.0, 0.0, 0.0, 0.0, 0.0, 0.0, 0.0, 0.0, 0.0, 0.0, 0.0, 0.0, 0.0, 0.0, 0.0, 0.0, 0.0, 0.0, 0.0, 0.0, 0.0, 0.0, 0.0, 0.0, 0.0, 0.0, 0.0, 0.0, 0.0, 0.0, 0.0, 0.0, 0.0, 0.0, 0.0, 0.0, 0.0, 0.0, 0.0, 0.0, 0.0, 0.0, 0.0, 0.0, 0.0, 0.0, 0.0, 0.0, 0.0, 0.0, 0.0, 0.0, 0.0, 0.0, 0.0, 0.0, 0.0, 0.0, 0.0, 0.0, 0.0, 0.0, 0.0, 0.0, 0.0, 0.0, 0.0, 0.0, 0.0, 0.0, 0.0, 0.0, 0.0, 0.0, 0.0, 0.0, 0.0, 0.0, 0.0, 0.0, 0.0, 0.0, 0.0, 0.0, 0.0, 0.0, 0.0, 0.0, 0.0, 0.0, 0.0, 0.0, 0.0, 0.0, 0.0, 0.0, 0.0, 0.0, 0.0, 0.0, 0.0, 0.0, 0.0, 0.0, 0.0, 0.0, 0.0, 0.0, 0.0, 0.0, 0.0, 0.0, 0.0, 0.0, 0.0, 0.0, 0.0, 0.0, 0.0, 0.0, 0.0, 0.0, 0.0, 0.0, 0.0, 0.0, 0.0, 0.0, 0.0, 0.0, 0.0, 0.0, 0.0, 0.0, 0.0, 0.0, 0.0, 0.0, 0.0, 0.0, 0.0, 0.0, 0.0, 0.0, 0.0, 0.0, 0.0, 0.0, 0.0, 0.0, 0.0, 0.0, 0.0, 0.0, 0.0, 0.0, 0.0, 0.0, 0.0, 0.0, 0.0, 0.0, 0.0, 0.0, 0.0, 0.0, 0.0, 0.0, 0.0, 0.0, 0.0, 0.0, 0.0, 0.0, 0.0, 0.0, 0.0, 0.0, 0.0, 0.0, 0.0, 0.0, 0.0, 0.0, 0.0, 0.0, 0.0, 0.0, 0.0, 0.0, 0.0, 0.0, 0.0, 0.0, 0.0, 0.0, 0.0, 0.0, 0.0, 0.0, 0.0, 0.0, 0.0, 0.0, 0.0, 0.0, 0.0, 0.0, 0.0, 0.0, 0.0, 0.0, 0.0, 0.0, 0.0, 0.0, 0.0, 0.0, 0.0, 0.0, 0.0, 0.0, 0.0, 0.0, 0.0, 0.0, 0.0, 0.0, 0.0, 0.0, 0.0, 0.0, 0.0, 0.0, 0.0, 0.0, 0.0, 0.0, 0.0, 0.0, 0.0, 0.0, 0.0, 0.0, 0.0, 0.0, 0.0, 0.0, 0.0, 0.0, 0.0, 0.0, 0.0, 0.0, 0.0, 0.0, 0.0, 0.0, 0.0, 0.0, 0.0, 0.0, 0.0, 0.0, 0.0, 0.0, 0.0, 0.0, 0.0, 0.0, 0.0, 0.0, 0.0, 0.0, 0.0, 0.0, 0.0, 0.0, 0.0, 0.0, 0.0, 0.0, 0.0, 0.0, 0.0, 0.0, 0.0, 0.0, 0.0, 0.0, 0.0, 0.0, 0.0, 0.0, 0.0, 0.0, 0.0, 0.0, 0.0, 0.0, 0.0, 0.0, 0.0, 0.0, 0.0, 0.0, 0.0, 0.0, 0.0, 0.0, 0.0, 0.0, 0.0, 0.0, 0.0, 0.0, 0.0, 0.0, 0.0, 0.0, 0.0, 0.0, 0.0, 0.0, 0.0, 0.0, 0.0, 0.0, 0.0, 0.0, 0.0, 0.0, 0.0, 0.0, 0.0, 0.0, 0.0, 0.0, 0.0, 0.0, 0.0, 0.0, 0.0, 0.0, 0.0, 0.0, 0.0, 0.0, 0.0, 0.0, 0.0, 0.0, 0.0, 0.0, 0.0, 0.0, 0.0, 0.0, 0.0, 0.0, 0.0, 0.0, 0.0, 0.0, 0.0, 0.0, 0.0, 0.0, 0.0, 0.0, 0.0, 0.0, 0.0, 0.0, 0.0, 0.0, 0.0, 0.0, 0.0, 0.0, 0.0, 0.0, 0.0, 0.0, 0.0, 0.0, 0.0, 0.0, 0.0, 0.0, 0.0, 0.0, 0.0, 0.0, 0.0, 0.0, 0.0, 0.0, 0.0, 0.0, 0.0, 0.0, 0.0, 0.0, 0.0, 0.0, 0.0, 0.0, 0.0, 0.0, 0.0, 0.0, 0.0, 0.0, 0.0, 0.0, 0.0, 0.0, 0.0, 0.0, 0.0, 0.0, 0.0, 0.0, 0.0, 0.0, 0.0, 0.0, 0.0, 0.0, 0.0, 0.0, 0.0, 0.0, 0.0, 0.0, 0.0, 0.0, 0.0, 0.0, 0.0, 0.0, 0.0, 0.0, 0.0, 0.0, 0.0, 0.0, 0.0, 0.0, 0.0, 0.0, 0.0, 0.0, 0.0, 0.0, 0.0, 0.0])
me_circle_001.materials.append(mat_hat)
me_circle_001.use_remesh_preserve_volume = False
me_circle_001.use_remesh_preserve_attributes = False
me_circle_001.use_mirror_vertex_groups = False
me_circle_001.update()

# ---- objects
ob_circle = bpy.data.objects.new('Circle', me_circle_001)

# ---- transforms, parenting, visibility, modifiers, constraints
ob_circle.location = (2.714, -10.84, 1.603)
ob_circle.rotation_mode = 'QUATERNION'
ob_circle.rotation_quaternion = (0.9913, 0.1314, 0.0, 0.0)
ob_circle.lock_location = (True, True, True)
ob_circle.empty_image_side = 'FRONT'
ob_circle.lineart.crease_threshold = 0.0
_m = ob_circle.modifiers.new('Solidify', 'SOLIDIFY')
_m.thickness = 0.09
_m.nonmanifold_thickness_mode = 'FIXED'
_m.nonmanifold_merge_threshold = 0.0003
_m = ob_circle.modifiers.new('Subdivision', 'SUBSURF')
_m.uv_smooth = 'PRESERVE_CORNERS'
_m.levels = 2
_m.show_only_control_edges = False
_m = ob_circle.modifiers.new('Auto Smooth', 'NODES')
_m.node_group = ng_auto_smooth
_gi = [s.identifier for s in ng_auto_smooth.interface.items_tree if s.item_type == 'SOCKET' and s.in_out == 'INPUT']
_m[_gi[1]] = 0.5236  # Angle

# ---- collection membership
col_collection.objects.link(ob_circle)

# ---- scene / render settings (as saved in the file)
scene.frame_start = 1; scene.frame_end = 250; scene.frame_set(1)
scene.render.engine = 'CYCLES'
scene.render.image_settings.color_depth = '16'
scene.cycles.use_denoising = False
scene.cycles.samples = 1024
scene.cycles.sampling_pattern = 'TABULATED_SOBOL'
scene.cycles.use_adaptive_sampling = False
scene.cycles.use_light_tree = False
scene.cycles.max_bounces = 24
scene.view_settings.view_transform = 'Filmic'
bpy.context.view_layer.update()

# ---- added for rendering (the .blend has no active camera and no usable light): camera, sun
cam_auto = bpy.data.cameras.new('AutoCamera')
cam_auto.lens = 50.0
cam_auto.sensor_width = 36.0
cam_auto.clip_end = 1000.0
ob_auto_camera = bpy.data.objects.new('AutoCamera', cam_auto)
scene.collection.objects.link(ob_auto_camera)
ob_auto_camera.location = (8.19983, -17.7708, 6.53799)
ob_auto_camera.rotation_euler = (1.09748, -7.21219e-08, 0.694738)
scene.camera = ob_auto_camera
light_auto_sun = bpy.data.lights.new('AutoSun', 'SUN')
light_auto_sun.energy = 3.0
light_auto_sun.angle = 0.0523599
ob_auto_sun = bpy.data.objects.new('AutoSun', light_auto_sun)
scene.collection.objects.link(ob_auto_sun)
ob_auto_sun.rotation_euler = (0.872665, 0.174533, 0.523599)
bpy.context.view_layer.update()
